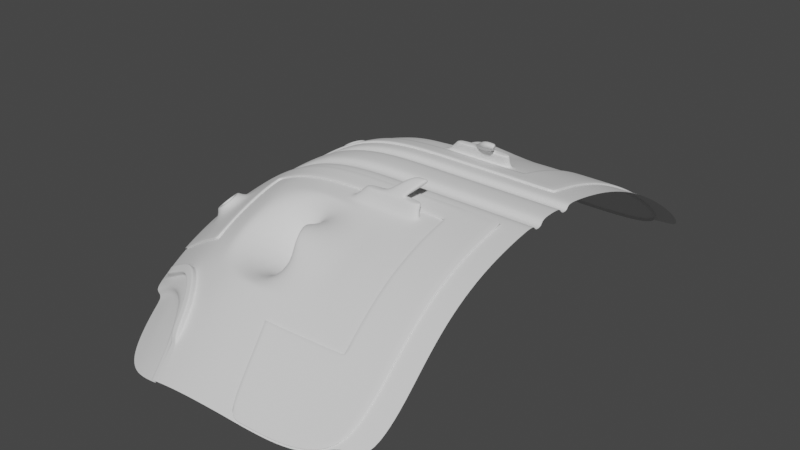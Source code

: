 # Source: SubD_Meshflow.blend  (saved by Blender 2.93.20; exported with 4.5.12 LTS)
import bpy
from mathutils import Matrix  # noqa: F401  (used for matrix-valued properties, if any)

bpy.ops.wm.read_factory_settings(use_empty=True)
scene = bpy.context.scene
scene.name = 'Scene'

# ---- collections
col_collection = bpy.data.collections.new('Collection'); scene.collection.children.link(col_collection)

# ---- world
world_world = bpy.data.worlds.new('World'); scene.world = world_world
world_world.use_nodes = True; world_world.node_tree.nodes.clear()
_N = world_world.node_tree.nodes; _L = world_world.node_tree.links
n0 = _N.new('ShaderNodeOutputWorld'); n0.name = 'World Output'; n0.location = (300, 300)
n1 = _N.new('ShaderNodeBackground'); n1.name = 'Background'; n1.location = (10, 300)
n1.inputs[0].default_value = (0.05088, 0.05088, 0.05088, 1.0)
_L.new(n1.outputs[0], n0.inputs[0])
n0.is_active_output = True
world_world.color = (0.05088, 0.05088, 0.05088)
world_world.use_sun_shadow = False
world_world.sun_shadow_jitter_overblur = 0.0

# ---- meshes
me_plane = bpy.data.meshes.new('Plane')
me_plane.from_pydata([(-0.7627, -1.268, -0.6492), (0.0749, -1.411, -0.1848), (2.189, -1.439, -0.09187), (1.279, -2.5, -0.9333), (-0.3272, -1.714, -0.5221), (2.171, -2.341, -0.7802), (-0.7627, 1.268, -0.6492), (1.067, 1.439, -0.09187), (0.0749, 1.411, -0.1848), (-0.9139, 0.0, -0.4639), (1.024, -3.26e-09, 0.2547), (0.01435, 6.519e-09, 0.1349), (2.189, 1.439, -0.09187), (2.146, 0.0, 0.2547), (1.279, 2.5, -0.9333), (0.2772, 2.478, -1.0), (2.171, 2.341, -0.7802), (-0.4896, 2.217, -1.136), (-0.8994, -0.3266, -0.4717), (-0.8627, -0.6493, -0.5001), (-0.8138, -0.9642, -0.5567), (-0.5609, -1.31, -0.5113), (-0.3561, -1.35, -0.3821), (-0.1452, -1.384, -0.2704), (1.03, -0.7003, 0.1736), (1.025, -0.382, 0.2314), (0.1784, -1.111, -0.02799), (0.271, -0.9447, 0.05221), (0.01732, -0.3728, 0.1142), (-0.2224, -4.657e-10, 0.02452), (-0.4551, 4.657e-09, -0.1196), (-0.6852, 2.561e-09, -0.2861), (0.7605, -1.024e-08, 0.2528), (0.5048, 1.863e-09, 0.2397), (0.2564, 4.657e-09, 0.2042), (2.164, -1.111, 0.05477), (2.151, -0.7552, 0.1636), (2.147, -0.382, 0.2314), (1.86, -3.725e-09, 0.2547), (1.576, -3.725e-09, 0.2547), (1.297, 2.794e-09, 0.2547), (1.339, -1.439, -0.09187), (1.619, -1.439, -0.09187), (1.902, -1.439, -0.09187), (0.5145, -2.49, -0.9614), (0.7604, -2.497, -0.9416), (1.015, -2.499, -0.9343), (1.548, -2.497, -0.9308), (1.801, -2.479, -0.9138), (2.016, -2.432, -0.8677), (2.239, -2.189, -0.6358), (2.249, -1.985, -0.4587), (2.224, -1.733, -0.2696), (1.106, -1.735, -0.2721), (1.157, -2.005, -0.4781), (1.216, -2.257, -0.7014), (0.2284, -1.48, -0.1883), (-0.5345, -1.699, -0.6243), (-0.548, -1.619, -0.5801), (0.2264, -2.198, -0.6661), (-0.8994, 0.3266, -0.4717), (-0.8627, 0.6493, -0.5001), (-0.8138, 0.9642, -0.5567), (0.3065, 1.427, -0.1311), (0.5495, 1.436, -0.1035), (0.8032, 1.439, -0.09332), (-0.5609, 1.31, -0.5113), (-0.3561, 1.35, -0.3821), (-0.1452, 1.384, -0.2704), (1.042, 1.111, 0.05477), (1.03, 0.7552, 0.1636), (1.025, 0.382, 0.2314), (0.04595, 1.086, -0.04714), (0.0273, 0.7375, 0.05302), (0.01732, 0.3728, 0.1142), (2.164, 1.111, 0.05477), (2.151, 0.7552, 0.1636), (2.147, 0.382, 0.2314), (1.339, 1.439, -0.09187), (1.619, 1.439, -0.09187), (1.902, 1.439, -0.09187), (0.5145, 2.49, -0.9614), (0.7604, 2.497, -0.9416), (1.015, 2.499, -0.9343), (1.548, 2.497, -0.9308), (1.801, 2.479, -0.9138), (2.016, 2.432, -0.8677), (2.239, 2.189, -0.6358), (2.249, 1.985, -0.4587), (2.224, 1.733, -0.2696), (1.106, 1.735, -0.2721), (1.157, 2.005, -0.4781), (1.216, 2.257, -0.7014), (0.115, 1.706, -0.3571), (0.1641, 1.977, -0.5564), (0.2191, 2.231, -0.7737), (-0.7156, 1.554, -0.779), (-0.6631, 1.815, -0.9228), (-0.5915, 2.039, -1.051), (0.04993, 2.456, -1.058), (-0.1595, 2.413, -1.117), (-0.3418, 2.337, -1.15), (-0.6054, -1.0, -0.4054), (-0.3944, -1.034, -0.2637), (-0.1782, -1.064, -0.1411), (-0.6453, -0.6755, -0.3359), (-0.4259, -0.7, -0.182), (-0.2024, -0.7213, -0.04896), (-0.6741, -0.3403, -0.2978), (-0.4473, -0.3531, -0.1348), (-0.2173, -0.3643, 0.006185), (0.265, -0.7477, 0.117), (0.5111, -0.753, 0.1498), (0.821, -0.7001, 0.1722), (0.2581, -0.3781, 0.182), (0.5058, -0.3809, 0.2167), (0.7612, -0.3819, 0.2296), (1.297, -0.382, 0.2314), (1.148, -1.025, 0.0762), (1.213, -1.206, 0.0003178), (1.577, -0.382, 0.2314), (1.525, -0.7003, 0.1736), (1.594, -1.111, 0.05477), (1.861, -0.382, 0.2314), (1.865, -0.7552, 0.1636), (1.878, -1.111, 0.05477), (1.94, -1.734, -0.2708), (1.657, -1.735, -0.2717), (1.105, -1.561, -0.1643), (1.977, -1.995, -0.468), (1.704, -2.002, -0.4749), (1.429, -2.005, -0.4777), (2.003, -2.223, -0.6689), (1.752, -2.246, -0.6913), (1.486, -2.255, -0.7001), (0.7535, -1.735, -0.2656), (0.5477, -1.716, -0.2712), (0.3633, -1.627, -0.2441), (0.8933, -2.005, -0.4793), (0.6396, -2.001, -0.4879), (0.3963, -1.993, -0.5111), (0.9523, -2.256, -0.7025), (0.6981, -2.254, -0.7104), (0.4536, -2.246, -0.7319), (-0.05653, -1.95, -0.628), (0.1488, -2.195, -0.6874), (0.1085, -2.004, -0.5256), (0.1826, -1.997, -0.495), (-0.6054, 1.0, -0.4054), (-0.6453, 0.6755, -0.3359), (-0.6741, 0.3403, -0.2978), (-0.3944, 1.034, -0.2637), (-0.4259, 0.7, -0.182), (-0.4473, 0.3531, -0.1348), (-0.1782, 1.064, -0.1411), (-0.2024, 0.7213, -0.04896), (-0.2173, 0.3643, 0.006185), (0.2801, 1.1, 0.01178), (0.265, 0.7477, 0.117), (0.2581, 0.3781, 0.182), (0.5244, 1.108, 0.04203), (0.5111, 0.753, 0.1498), (0.5058, 0.3809, 0.2167), (0.7786, 1.11, 0.05318), (0.7659, 0.7549, 0.1619), (0.7612, 0.3819, 0.2296), (1.297, 0.382, 0.2314), (1.577, 0.382, 0.2314), (1.861, 0.382, 0.2314), (1.302, 0.7552, 0.1636), (1.581, 0.7552, 0.1636), (1.865, 0.7552, 0.1636), (1.315, 1.111, 0.05477), (1.594, 1.111, 0.05477), (1.878, 1.111, 0.05477), (1.94, 1.734, -0.2708), (1.977, 1.995, -0.468), (2.003, 2.223, -0.6689), (1.657, 1.735, -0.2717), (1.704, 2.002, -0.4749), (1.752, 2.246, -0.6913), (1.378, 1.735, -0.272), (1.429, 2.005, -0.4777), (1.486, 2.255, -0.7001), (0.8423, 1.735, -0.2734), (0.8933, 2.005, -0.4793), (0.9523, 2.256, -0.7025), (0.5888, 1.732, -0.2827), (0.6396, 2.001, -0.4879), (0.6981, 2.254, -0.7104), (0.346, 1.723, -0.3079), (0.3963, 1.993, -0.5111), (0.4536, 2.246, -0.7319), (-0.4085, 2.11, -0.9861), (-0.4671, 1.866, -0.8185), (-0.5163, 1.6, -0.6543), (-0.2143, 2.167, -0.9143), (-0.2664, 1.913, -0.7186), (-0.3135, 1.642, -0.5372), (-0.004456, 2.207, -0.8387), (-0.05653, 1.95, -0.628), (-0.1041, 1.678, -0.4354), (0.1635, -1.299, -0.1125), (0.04595, -1.086, -0.04714), (0.0273, -0.7375, 0.05302), (0.1547, -1.627, -0.298), (0.4271, -0.8251, 0.1159), (0.623, -0.7706, 0.1534), (0.8288, -0.7895, 0.1591), (1.013, -0.879, 0.1319), (1.302, -0.7552, 0.1636), (1.315, -1.111, 0.05477), (1.198, -1.394, -0.08415), (1.378, -1.735, -0.272), (0.9493, -1.681, -0.2281), (0.8423, -1.735, -0.2734), (0.5888, -1.732, -0.2827), (0.346, -1.723, -0.3079), (0.6754, -1.215, -0.4158), (0.7014, -1.278, -0.3814), (0.7099, -1.285, -0.2628), (0.7168, -1.257, -0.1114), (0.7478, -1.284, -0.007872), (0.6743, -1.122, -0.007184), (0.6382, -1.033, -0.03667), (0.7433, -1.255, 0.02564), (0.7861, -1.378, -0.09076), (0.6296, -1.117, -0.382), (0.6448, -1.147, -0.2852), (0.6517, -1.119, -0.1338), (0.5994, -1.01, -0.2865), (0.6002, -0.9861, -0.2007), (0.6136, -0.9941, -0.113), (0.6407, -1.134, -0.4031), (0.7087, -1.174, 0.03832), (0.7881, -1.401, -0.1768), (0.7746, -1.393, -0.2645), (0.7474, -1.356, -0.3407), (0.6131, -1.062, -0.3577), (0.7121, -1.294, -0.394), (0.6713, -1.096, 0.01657), (0.77, -1.327, -0.01957), (0.68, -1.215, -0.4495), (0.6402, -1.122, -0.4349), (0.6091, -1.04, -0.3829), (0.7226, -1.305, -0.4244), (0.5916, -0.9806, -0.3014), (0.5902, -0.9537, -0.2028), (0.6051, -0.963, -0.1021), (0.6342, -1.007, -0.0147), (0.673, -1.08, 0.0462), (0.7155, -1.169, 0.07127), (0.7554, -1.262, 0.0567), (0.7864, -1.344, 0.004703), (0.804, -1.404, -0.07679), (0.8054, -1.431, -0.1754), (0.7904, -1.421, -0.2761), (0.7613, -1.377, -0.3635), (0.8541, -1.168, -0.2485), (0.8573, -1.155, -0.1789), (0.8242, -1.105, -0.2589), (0.8274, -1.092, -0.1892), (0.6784, -1.115, -0.1422), (0.7382, -1.242, -0.1217), (0.7318, -1.267, -0.2606), (0.6721, -1.141, -0.2812), (0.6247, -1.059, -0.1874), (0.6116, -1.027, -0.2017), (0.666, -1.194, -0.3468), (0.6699, -1.206, -0.3815), (0.7384, -1.27, -0.03839), (0.731, -1.268, -0.07323), (0.7035, -1.2, -0.0482), (0.7031, -1.185, -0.01547), (0.7448, -1.335, -0.2075), (0.7615, -1.364, -0.1953), (0.6299, -1.044, -0.1098), (0.6421, -1.079, -0.1141), (0.6385, -1.126, -0.3217), (0.6347, -1.121, -0.3586), (0.7431, -1.347, -0.2872), (0.7274, -1.315, -0.2808), (0.6709, -1.131, -0.06318), (0.6634, -1.102, -0.0416), (0.6986, -1.263, -0.3318), (0.7096, -1.289, -0.3554), (0.6233, -1.076, -0.2634), (0.6133, -1.055, -0.2928), (0.7462, -1.318, -0.1316), (0.7597, -1.336, -0.1042), (0.6569, -1.033, -0.113), (0.6691, -1.067, -0.1173), (0.698, -1.119, -0.06635), (0.6905, -1.09, -0.04478), (0.7305, -1.188, -0.05138), (0.7302, -1.173, -0.01865), (0.7701, -1.335, -0.2904), (0.7544, -1.303, -0.284), (0.7256, -1.252, -0.335), (0.7366, -1.277, -0.3586), (0.693, -1.182, -0.3499), (0.6969, -1.194, -0.3847), (0.6655, -1.114, -0.3249), (0.6617, -1.109, -0.3618), (0.6504, -1.065, -0.2666), (0.6403, -1.043, -0.296), (0.6517, -1.047, -0.1906), (0.6386, -1.015, -0.2049), (0.7654, -1.258, -0.04156), (0.7581, -1.256, -0.07641), (0.7732, -1.306, -0.1347), (0.7867, -1.324, -0.1074), (0.7719, -1.323, -0.2107), (0.7885, -1.352, -0.1985), (0.01544, -0.1363, 0.07267), (0.257, -0.1389, 0.1413), (0.2575, -0.2392, 0.1354), (1.025, -0.2411, 0.1853), (1.025, -0.1409, 0.1914), (2.146, -0.1409, 0.1914), (2.146, -0.2411, 0.1853), (1.86, -0.1409, 0.1914), (1.86, -0.2411, 0.1853), (1.576, -0.1409, 0.1914), (1.577, -0.2411, 0.1853), (1.297, -0.2411, 0.1853), (1.297, -0.1409, 0.1914), (-0.9044, -0.2135, -0.469), (-0.9089, -0.1131, -0.4666), (1.025, -0.1409, 0.2461), (1.025, -0.2411, 0.24), (0.01544, -0.1363, 0.1274), (0.01623, -0.2365, 0.1218), (2.146, -0.1409, 0.2461), (2.146, -0.2411, 0.24), (-0.2192, -0.2323, 0.01283), (-0.2206, -0.132, 0.01788), (-0.4501, -0.2267, -0.1294), (-0.4523, -0.1264, -0.125), (-0.678, -0.2203, -0.2937), (-0.6813, -0.12, -0.2902), (0.7609, -0.2411, 0.2381), (0.7608, -0.1408, 0.2443), (0.5054, -0.2406, 0.2252), (0.5052, -0.1403, 0.2313), (0.2575, -0.2392, 0.1901), (0.257, -0.1389, 0.196), (1.86, -0.2411, 0.24), (1.86, -0.1409, 0.2461), (1.577, -0.2411, 0.24), (1.576, -0.1409, 0.2461), (1.297, -0.1409, 0.2461), (1.297, -0.2411, 0.24), (0.01623, -0.2365, 0.0671), (0.5054, -0.2406, 0.1705), (0.5052, -0.1403, 0.1766), (0.7609, -0.2411, 0.1835), (0.7608, -0.1408, 0.1896), (-0.678, -0.2203, -0.3484), (-0.6813, -0.12, -0.3449), (-0.9089, -0.1131, -0.5213), (-0.9044, -0.2135, -0.5237), (-0.4501, -0.2267, -0.184), (-0.4523, -0.1264, -0.1797), (-0.2192, -0.2323, -0.04186), (-0.2206, -0.132, -0.03681), (1.3, -0.5686, 0.1975), (0.02231, -0.5552, 0.08361), (1.147, -2.499, -0.9338), (1.084, -2.257, -0.702), (-0.881, -0.4879, -0.4859), (1.76, -1.439, -0.09187), (1.723, -0.7552, 0.1636), (0.2615, -0.5629, 0.1495), (-0.6597, -0.5079, -0.3168), (1.027, -0.6235, 0.1875), (0.5084, -0.5669, 0.1833), (1.025, -2.005, -0.4787), (1.736, -1.111, 0.05477), (-0.4366, -0.5266, -0.1584), (1.411, -1.908, -0.4039), (0.8201, -0.6234, 0.1861), (1.686, -1.902, -0.3987), (-0.2099, -0.5428, -0.02139), (1.14, -1.914, -0.4088), (1.524, -0.6235, 0.1875), (1.798, -1.735, -0.2712), (1.817, -1.896, -0.3938), (1.726, -0.5742, 0.1965), (0.9905, -1.914, -0.4091), (2.416, -1.439, -0.09187), (2.398, -2.341, -0.7802), (2.416, 1.439, -0.09187), (2.373, 0.0, 0.2547), (2.398, 2.341, -0.7802), (2.391, -1.111, 0.05477), (2.379, -0.7552, 0.1636), (2.374, -0.382, 0.2314), (2.466, -2.189, -0.6358), (2.477, -1.985, -0.4587), (2.451, -1.733, -0.2696), (2.391, 1.111, 0.05477), (2.379, 0.7552, 0.1636), (2.374, 0.382, 0.2314), (2.466, 2.189, -0.6358), (2.477, 1.985, -0.4587), (2.451, 1.733, -0.2696), (2.373, -0.1409, 0.1914), (2.374, -0.2411, 0.1853), (2.373, -0.1409, 0.2461), (2.374, -0.2411, 0.24), (0.1319, -2.222, -0.799), (-0.2882, -1.787, -0.6346), (-0.6869, -1.697, -0.8575), (-0.4925, -1.729, -0.7339), (0.1684, -2.467, -1.028), (-0.6516, -1.646, -0.9162), (-0.6277, -1.764, -0.9814), (-0.5562, -1.988, -1.109), (-0.4542, -2.166, -1.195), (0.2037, -2.416, -1.087), (0.08528, -2.405, -1.117), (-0.1242, -2.362, -1.175), (-0.3065, -2.286, -1.209), (-0.3731, -2.058, -1.045), (-0.179, -2.116, -0.9729), (0.04356, -2.213, -0.9485), (-0.4318, -1.815, -0.8772), (-0.3387, -1.837, -0.8308), (-0.02118, -1.899, -0.6867), (0.1673, -2.17, -0.8577), (-0.2529, -1.736, -0.6932), (-0.4571, -1.678, -0.7926), (-0.07539, -1.973, -0.785), (1.03, -0.7552, 0.1636), (0.7659, -0.7549, 0.1619), (1.302, -0.7003, 0.1736), (1.581, -0.7552, 0.1636), (1.579, -0.5686, 0.1975), (0.7636, -0.5684, 0.1957), (1.027, -0.5686, 0.1975), (1.3, -0.6235, 0.1875), (1.347, -0.5887, 0.31), (1.349, -0.6667, 0.3096), (1.143, -0.6667, 0.3096), (1.141, -0.5887, 0.31), (0.949, -0.6667, 0.3083), (1.526, -0.6667, 0.3096), (1.526, -0.5887, 0.31), (0.948, -0.5888, 0.3086), (1.128, -0.5886, 0.2954), (0.9337, -0.5887, 0.294), (1.344, -0.6666, 0.295), (1.13, -0.6666, 0.295), (1.526, -0.6666, 0.295), (1.342, -0.5886, 0.2954), (0.9347, -0.6666, 0.2936), (1.526, -0.5886, 0.2954), (1.485, -0.4299, 0.416), (1.487, -0.4821, 0.4739), (1.335, -0.4821, 0.4739), (1.333, -0.4299, 0.416), (1.189, -0.5483, 0.337), (1.453, -0.4299, 0.416), (1.215, -0.5975, 0.3712), (1.455, -0.4821, 0.4739), (1.331, -0.6028, 0.3665), (1.324, -0.5513, 0.335), (1.365, -0.5679, 0.3239), (1.364, -0.6466, 0.3275), (1.211, -0.5303, 0.349), (1.234, -0.5793, 0.3874), (1.35, -0.5845, 0.3828), (1.345, -0.532, 0.3478), (0.3201, -2.48, -0.993), (0.2406, -2.474, -1.009), (0.2033, -1.965, -0.5371), (0.1292, -1.972, -0.5677), (0.1832, -2.227, -0.7841), (0.262, -2.234, -0.766), (-0.7072, -1.596, -0.802), (-0.7221, -1.515, -0.7613), (-0.7221, -1.515, -0.7613), (-0.7072, -1.596, -0.802), (-0.3065, -1.682, -0.5642), (-0.319, -1.604, -0.517), (-0.097, -1.719, -0.4641), (-0.0867, -1.644, -0.4055), (-0.3398, -1.636, -0.4749), (-0.1178, -1.751, -0.422), (-0.1075, -1.675, -0.3635), (-0.527, -1.569, -0.6255), (-0.3239, -1.611, -0.5073), (0.2572, -2.241, -0.7563), (0.1244, -1.98, -0.558), (-0.5136, -1.648, -0.6697), (-0.1018, -1.726, -0.4543), (-0.3113, -1.69, -0.5545), (0.1784, -2.235, -0.7744), (0.1985, -1.973, -0.5273), (-0.09151, -1.651, -0.3958), (0.2096, -2.197, -0.6707), (0.1656, -2.196, -0.6828), (-0.5375, -1.681, -0.6145), (-0.545, -1.637, -0.5899), (0.1245, -2.003, -0.519), (0.1666, -1.999, -0.5016), (-0.3371, -1.653, -0.4853), (-0.33, -1.697, -0.5118), (-0.1097, -1.692, -0.3761), (-0.1155, -1.734, -0.4093), (0.1999, -2.229, -0.7803), (0.2452, -2.233, -0.7699), (0.3032, -2.479, -0.9965), (0.2576, -2.476, -1.006), (-0.7188, -1.533, -0.7704), (-0.7106, -1.578, -0.7929), (-0.7106, -1.578, -0.7929), (-0.7188, -1.533, -0.7704), (-0.5166, -1.63, -0.6598), (-0.524, -1.586, -0.6354), (0.2403, -2.24, -0.7602), (0.1953, -2.236, -0.7705), (0.1576, -2.225, -0.7916), (0.2045, -2.471, -1.019), (0.06405, -2.021, -0.6421), (-0.03513, -1.398, -0.2276), (-0.104, 3.027e-09, 0.07973), (-0.03513, 1.398, -0.2276), (0.1635, 2.467, -1.029), (-0.06612, -1.075, -0.09411), (-0.08755, -0.7294, 0.002031), (-0.1, -0.3685, 0.0602), (-0.1, 0.3685, 0.0602), (-0.08755, 0.7294, 0.002031), (-0.06612, 1.075, -0.09411), (0.005475, 1.692, -0.3962), (0.05378, 1.963, -0.5922), (0.1073, 2.219, -0.8062), (-0.1015, -0.2344, 0.01262), (-0.1026, -0.1341, 0.01793), (-0.1026, -0.1341, 0.07262), (-0.1015, -0.2344, 0.06731), (-0.09378, -0.549, 0.03111), (0.03401, -1.635, -0.3518)], [], [(102, 103, 106, 105), (103, 104, 107, 106), (105, 106, 379, 374), (106, 107, 383, 379), (0, 21, 102, 20), (21, 22, 103, 102), (22, 23, 104, 103), (526, 1, 203, 530), (530, 203, 204, 531), (531, 204, 367, 543), (28, 114, 345, 332), (108, 109, 337, 339), (115, 116, 341, 343), (10, 329, 351, 40), (19, 105, 374, 370), (20, 102, 105, 19), (214, 128, 253, 254), (207, 206, 246, 247), (111, 112, 376, 373), (112, 435, 439, 376), (128, 212, 252, 253), (202, 56, 245, 242), (212, 119, 251, 252), (27, 26, 243, 244), (118, 209, 249, 250), (452, 454, 447, 443), (330, 25, 117, 352), (114, 115, 343, 345), (349, 120, 123, 347), (532, 28, 332, 542), (204, 111, 373, 367), (135, 214, 254, 255), (117, 366, 438, 120), (210, 211, 122, 437), (120, 438, 388, 123), (437, 122, 378, 372), (331, 346, 34, 11), (25, 440, 366, 117), (26, 202, 242, 243), (119, 118, 250, 251), (211, 41, 42, 122), (122, 42, 371, 378), (125, 43, 2, 35), (124, 125, 35, 36), (123, 124, 36, 37), (109, 110, 335, 337), (39, 350, 348, 38), (40, 351, 350, 39), (126, 386, 387, 129), (127, 213, 380, 382), (129, 130, 133, 132), (130, 131, 134, 133), (2, 43, 126, 52), (43, 371, 386, 126), (42, 41, 213, 127), (56, 137, 257, 245), (213, 53, 384, 380), (131, 54, 55, 134), (134, 55, 3, 47), (133, 134, 47, 48), (132, 133, 48, 49), (50, 132, 49, 5), (51, 129, 132, 50), (52, 126, 129, 51), (215, 216, 139, 138), (216, 217, 140, 139), (138, 139, 142, 141), (139, 140, 143, 142), (206, 27, 244, 246), (137, 136, 256, 257), (209, 208, 248, 249), (136, 135, 255, 256), (525, 523, 478, 477), (217, 205, 476, 140), (523, 524, 475, 478), (142, 143, 44, 45), (141, 142, 45, 46), (55, 369, 368, 3), (54, 377, 369, 55), (53, 215, 389, 384), (412, 414, 432, 431), (424, 425, 428, 427), (144, 412, 431, 429), (411, 144, 429, 430), (426, 430, 429, 433), (481, 482, 21, 0), (498, 522, 502, 145), (544, 205, 1, 526), (412, 144, 486, 484), (413, 414, 483, 480), (414, 413, 416, 432), (148, 149, 152, 151), (149, 150, 153, 152), (151, 152, 155, 154), (152, 153, 156, 155), (6, 62, 148, 66), (62, 61, 149, 148), (61, 60, 150, 149), (60, 9, 31, 150), (150, 31, 30, 153), (153, 30, 29, 156), (533, 527, 11, 74), (534, 533, 74, 73), (535, 534, 73, 72), (528, 535, 72, 8), (67, 151, 154, 68), (66, 148, 151, 67), (157, 158, 161, 160), (158, 159, 162, 161), (160, 161, 164, 163), (161, 162, 165, 164), (8, 72, 157, 63), (72, 73, 158, 157), (73, 74, 159, 158), (74, 11, 34, 159), (159, 34, 33, 162), (162, 33, 32, 165), (165, 32, 10, 71), (164, 165, 71, 70), (163, 164, 70, 69), (65, 163, 69, 7), (64, 160, 163, 65), (63, 157, 160, 64), (166, 167, 170, 169), (167, 168, 171, 170), (169, 170, 173, 172), (170, 171, 174, 173), (10, 40, 166, 71), (40, 39, 167, 166), (39, 38, 168, 167), (38, 13, 77, 168), (168, 77, 76, 171), (171, 76, 75, 174), (174, 75, 12, 80), (173, 174, 80, 79), (172, 173, 79, 78), (69, 172, 78, 7), (70, 169, 172, 69), (71, 166, 169, 70), (175, 176, 179, 178), (176, 177, 180, 179), (178, 179, 182, 181), (179, 180, 183, 182), (12, 89, 175, 80), (89, 88, 176, 175), (88, 87, 177, 176), (87, 16, 86, 177), (177, 86, 85, 180), (180, 85, 84, 183), (183, 84, 14, 92), (182, 183, 92, 91), (181, 182, 91, 90), (78, 181, 90, 7), (79, 178, 181, 78), (80, 175, 178, 79), (184, 185, 188, 187), (185, 186, 189, 188), (187, 188, 191, 190), (188, 189, 192, 191), (7, 90, 184, 65), (90, 91, 185, 184), (91, 92, 186, 185), (92, 14, 83, 186), (186, 83, 82, 189), (189, 82, 81, 192), (192, 81, 15, 95), (191, 192, 95, 94), (190, 191, 94, 93), (63, 190, 93, 8), (64, 187, 190, 63), (65, 184, 187, 64), (193, 194, 197, 196), (194, 195, 198, 197), (196, 197, 200, 199), (197, 198, 201, 200), (17, 98, 193, 101), (98, 97, 194, 193), (97, 96, 195, 194), (96, 6, 66, 195), (195, 66, 67, 198), (198, 67, 68, 201), (536, 528, 8, 93), (537, 536, 93, 94), (538, 537, 94, 95), (529, 538, 95, 15), (100, 196, 199, 99), (101, 193, 196, 100), (202, 26, 203, 1), (26, 27, 204, 203), (56, 202, 1, 205), (206, 207, 112, 111), (207, 208, 435, 112), (208, 209, 434, 435), (27, 206, 111, 204), (118, 119, 211, 210), (209, 118, 210, 434), (119, 212, 41, 211), (212, 128, 213, 41), (128, 214, 53, 213), (135, 136, 216, 215), (136, 137, 217, 216), (137, 56, 205, 217), (214, 135, 215, 53), (280, 285, 237, 236), (266, 286, 278, 228), (218, 219, 227, 233), (273, 270, 222, 223), (263, 262, 261, 259), (229, 272, 282, 277), (224, 283, 273, 223), (233, 227, 230, 238), (224, 223, 234, 240), (223, 222, 225, 234), (225, 222, 226, 241), (221, 271, 272, 229), (275, 280, 236, 235), (219, 269, 279, 227), (219, 218, 239, 237), (208, 207, 247, 248), (218, 233, 243, 242), (233, 238, 244, 243), (239, 218, 242, 245), (230, 231, 247, 246), (231, 232, 248, 247), (232, 224, 249, 248), (238, 230, 246, 244), (240, 234, 251, 250), (224, 240, 250, 249), (234, 225, 252, 251), (225, 241, 253, 252), (241, 226, 254, 253), (235, 236, 256, 255), (236, 237, 257, 256), (237, 239, 245, 257), (226, 235, 255, 254), (258, 259, 261, 260), (264, 263, 259, 258), (262, 265, 260, 261), (265, 264, 258, 260), (228, 220, 264, 265), (229, 228, 265, 262), (220, 221, 263, 264), (221, 229, 262, 263), (227, 279, 287, 230), (237, 285, 269, 219), (267, 276, 232, 231), (222, 270, 289, 226), (278, 268, 220, 228), (274, 288, 271, 221), (276, 283, 224, 232), (226, 289, 275, 235), (221, 220, 281, 274), (220, 268, 284, 281), (228, 229, 277, 266), (285, 280, 296, 299), (272, 271, 309, 294), (278, 286, 304, 302), (271, 288, 310, 309), (276, 267, 307, 290), (279, 269, 301, 303), (277, 282, 292, 291), (281, 284, 298, 297), (266, 277, 291, 306), (267, 287, 305, 307), (275, 289, 311, 313), (268, 278, 302, 300), (230, 287, 267, 231), (291, 292, 293, 290), (292, 294, 295, 293), (297, 298, 299, 296), (298, 300, 301, 299), (300, 302, 303, 301), (302, 304, 305, 303), (304, 306, 307, 305), (309, 310, 311, 308), (310, 312, 313, 311), (306, 291, 290, 307), (294, 309, 308, 295), (312, 297, 296, 313), (283, 276, 290, 293), (270, 273, 295, 308), (284, 268, 300, 298), (289, 270, 308, 311), (282, 272, 294, 292), (287, 279, 303, 305), (274, 281, 297, 312), (288, 274, 312, 310), (286, 266, 306, 304), (280, 275, 313, 296), (269, 285, 299, 301), (273, 283, 293, 295), (325, 324, 323, 326), (352, 117, 120, 349), (347, 123, 37, 334), (116, 25, 330, 341), (38, 348, 333, 13), (346, 344, 33, 34), (344, 342, 32, 33), (342, 329, 10, 32), (328, 340, 31, 9), (340, 338, 30, 31), (338, 336, 29, 30), (541, 331, 11, 527), (541, 336, 365, 540), (543, 367, 28, 532), (351, 329, 318, 326), (337, 335, 364, 362), (345, 343, 354, 316), (349, 347, 322, 324), (340, 328, 360, 359), (330, 352, 325, 317), (336, 338, 363, 365), (344, 346, 315, 355), (350, 351, 326, 323), (341, 330, 317, 356), (18, 108, 339, 327), (324, 322, 321, 323), (322, 320, 319, 321), (317, 325, 326, 318), (315, 314, 353, 316), (355, 315, 316, 354), (357, 355, 354, 356), (318, 357, 356, 317), (359, 360, 361, 358), (363, 359, 358, 362), (365, 363, 362, 364), (540, 365, 364, 539), (327, 339, 358, 361), (348, 350, 323, 321), (342, 344, 355, 357), (542, 332, 353, 539), (346, 331, 314, 315), (347, 334, 320, 322), (343, 341, 356, 354), (338, 340, 359, 363), (329, 342, 357, 318), (352, 349, 324, 325), (332, 345, 316, 353), (339, 337, 362, 358), (333, 348, 321, 319), (382, 387, 386, 127), (376, 439, 116, 115), (368, 369, 141, 46), (439, 440, 25, 116), (372, 378, 125, 124), (453, 452, 443, 444), (374, 379, 109, 108), (378, 371, 43, 125), (369, 377, 138, 141), (382, 380, 131, 130), (370, 374, 108, 18), (386, 371, 42, 127), (373, 376, 115, 114), (380, 384, 54, 131), (367, 373, 114, 28), (450, 451, 449, 445), (372, 388, 438, 437), (379, 383, 110, 109), (384, 389, 377, 54), (389, 215, 138, 377), (129, 387, 382, 130), (123, 388, 372, 124), (2, 52, 400, 390), (12, 75, 401, 392), (36, 35, 395, 396), (75, 76, 402, 401), (37, 36, 396, 397), (16, 87, 404, 394), (320, 334, 410, 408), (76, 77, 403, 402), (87, 88, 405, 404), (333, 319, 407, 409), (13, 333, 409, 393), (77, 13, 393, 403), (88, 89, 406, 405), (89, 12, 392, 406), (50, 5, 391, 398), (334, 37, 397, 410), (51, 50, 398, 399), (52, 51, 399, 400), (35, 2, 390, 395), (319, 320, 408, 407), (485, 487, 23, 22), (487, 476, 205, 544), (414, 412, 484, 483), (144, 525, 477, 486), (482, 485, 22, 21), (427, 428, 431, 432), (419, 423, 424, 418), (423, 422, 425, 424), (422, 421, 426, 425), (421, 420, 430, 426), (417, 427, 432, 416), (418, 424, 427, 417), (433, 429, 431, 428), (415, 411, 430, 420), (425, 426, 433, 428), (24, 113, 435, 434), (121, 436, 210, 437), (385, 121, 437, 438), (436, 24, 434, 210), (113, 381, 439, 435), (381, 375, 440, 439), (375, 441, 366, 440), (441, 385, 438, 366), (446, 444, 445, 449), (469, 468, 458, 459), (448, 442, 443, 447), (455, 450, 445, 442), (451, 456, 446, 449), (454, 457, 448, 447), (456, 453, 444, 446), (457, 455, 442, 448), (385, 441, 455, 457), (113, 24, 453, 456), (121, 385, 457, 454), (381, 113, 456, 451), (441, 375, 450, 455), (375, 381, 451, 450), (24, 436, 452, 453), (436, 121, 454, 452), (458, 463, 465, 459), (444, 443, 466, 464), (445, 444, 464, 462), (468, 473, 463, 458), (465, 463, 461, 460), (471, 472, 465, 460), (470, 471, 460, 461), (473, 467, 462, 470), (472, 469, 459, 465), (467, 442, 445, 462), (466, 443, 469, 472), (463, 473, 470, 461), (462, 464, 471, 470), (464, 466, 472, 471), (442, 467, 473, 468), (443, 442, 468, 469), (140, 476, 479, 143), (146, 145, 502, 505), (480, 483, 516, 517), (495, 497, 4, 57), (494, 498, 145, 146), (482, 515, 520, 491), (499, 500, 490, 147), (143, 479, 474, 44), (489, 146, 505, 510), (4, 489, 510, 508), (507, 509, 490, 488), (500, 492, 488, 490), (493, 499, 147, 59), (492, 491, 58, 488), (496, 494, 146, 489), (504, 507, 488, 58), (497, 496, 489, 4), (484, 486, 496, 497), (518, 515, 482, 481), (486, 477, 494, 496), (485, 482, 491, 492), (479, 476, 499, 493), (487, 485, 492, 500), (476, 487, 500, 499), (477, 478, 498, 494), (483, 484, 497, 495), (478, 475, 514, 511), (512, 513, 474, 479), (519, 495, 57, 503), (509, 506, 147, 490), (512, 479, 493, 521), (491, 520, 504, 58), (516, 483, 495, 519), (478, 511, 522, 498), (57, 4, 508, 503), (506, 501, 59, 147), (512, 521, 522, 511), (516, 519, 520, 515), (519, 503, 504, 520), (506, 509, 510, 505), (509, 507, 508, 510), (507, 504, 503, 508), (515, 518, 517, 516), (513, 512, 511, 514), (521, 501, 502, 522), (501, 506, 505, 502), (521, 493, 59, 501), (411, 415, 524, 523), (144, 411, 523, 525), (335, 542, 539, 364), (314, 540, 539, 353), (383, 543, 532, 110), (331, 541, 540, 314), (336, 541, 527, 29), (99, 199, 538, 529), (199, 200, 537, 538), (200, 201, 536, 537), (201, 68, 528, 536), (68, 154, 535, 528), (154, 155, 534, 535), (155, 156, 533, 534), (156, 29, 527, 533), (487, 544, 526, 23), (110, 532, 542, 335), (107, 531, 543, 383), (104, 530, 531, 107), (23, 526, 530, 104)])
_uv = me_plane.uv_layers.new(name='UVMap')
_uv.uv.foreach_set('vector', [0.179, 0.1437, 0.2847, 0.1552, 0.2753, 0.2587, 0.1628, 0.255, 0.2847, 0.1552, 0.3954, 0.1595, 0.3902, 0.2602, 0.2753, 0.2587, 0.1628, 0.255, 0.2753, 0.2587, 0.2693, 0.3174, 0.1535, 0.3153, 0.2753, 0.2587, 0.3902, 0.2602, 0.3866, 0.3182, 0.2693, 0.3174, 0.103, 0.0, 0.187, 0.05816, 0.179, 0.1437, 0.07723, 0.125, 0.187, 0.05816, 0.2886, 0.07639, 0.2847, 0.1552, 0.179, 0.1437, 0.2886, 0.07639, 0.3973, 0.08247, 0.3954, 0.1595, 0.2847, 0.1552, 0.4544, 0.0829, 0.5114, 0.08333, 0.5105, 0.1602, 0.4529, 0.1598, 0.4529, 0.1598, 0.5105, 0.1602, 0.5079, 0.2604, 0.449, 0.2603, 0.449, 0.2603, 0.5079, 0.2604, 0.506, 0.3184, 0.4463, 0.3183, 0.5042, 0.3763, 0.6261, 0.3763, 0.6257, 0.4218, 0.5027, 0.4215, 0.1442, 0.3756, 0.2632, 0.3761, 0.2585, 0.4204, 0.1375, 0.4195, 0.7455, 0.3763, 0.8564, 0.3754, 0.8632, 0.4213, 0.7472, 0.4219, 1.0, 0.5, 0.9785, 0.4505, 0.9896, 0.3682, 0.9948, 0.3852, 0.05149, 0.25, 0.1628, 0.255, 0.1535, 0.3153, 0.03861, 0.3125, 0.07723, 0.125, 0.179, 0.1437, 0.1628, 0.255, 0.05149, 0.25, 0.9219, 0.05506, 0.9398, 0.05472, 0.9398, 0.05472, 0.9219, 0.05506, 0.7405, 0.2217, 0.6266, 0.2214, 0.6266, 0.2214, 0.7405, 0.2217, 0.6272, 0.2604, 0.7423, 0.2604, 0.7439, 0.3184, 0.6267, 0.3184, 0.7423, 0.2604, 0.845, 0.26, 0.8507, 0.3177, 0.7439, 0.3184, 0.9398, 0.05472, 0.9394, 0.08114, 0.9394, 0.08114, 0.9398, 0.05472, 0.5819, 0.08449, 0.5819, 0.05516, 0.5819, 0.05516, 0.5819, 0.08449, 0.9394, 0.08114, 0.9402, 0.1575, 0.9402, 0.1575, 0.9394, 0.08114, 0.5784, 0.2212, 0.5802, 0.1617, 0.5802, 0.1617, 0.5784, 0.2212, 0.9435, 0.2172, 0.9204, 0.2196, 0.9204, 0.2196, 0.9435, 0.2172, 0.9716, 0.2633, 0.9878, 0.2581, 0.9878, 0.2581, 0.9716, 0.2633, 0.9632, 0.4153, 0.9417, 0.3659, 0.9808, 0.3392, 0.986, 0.3562, 0.6261, 0.3763, 0.7455, 0.3763, 0.7472, 0.4219, 0.6257, 0.4218, 0.9961, 0.3388, 0.9948, 0.3257, 0.9993, 0.3395, 0.9995, 0.3564, 0.4436, 0.3763, 0.5042, 0.3763, 0.5027, 0.4215, 0.4414, 0.4213, 0.5079, 0.2604, 0.6272, 0.2604, 0.6267, 0.3184, 0.506, 0.3184, 0.8449, 0.05506, 0.9219, 0.05506, 0.9219, 0.05506, 0.8449, 0.05506, 0.9808, 0.3392, 0.9753, 0.2947, 0.9931, 0.2853, 0.9948, 0.3257, 0.9698, 0.2502, 0.9655, 0.1583, 0.9898, 0.1534, 0.9913, 0.2448, 0.9948, 0.3257, 0.9931, 0.2853, 0.9962, 0.2877, 0.9993, 0.3395, 0.9913, 0.2448, 0.9898, 0.1534, 0.9943, 0.148, 0.9951, 0.2451, 0.5015, 0.4548, 0.6254, 0.4546, 0.625, 0.5, 0.5, 0.5, 0.9417, 0.3659, 0.9327, 0.3114, 0.9753, 0.2947, 0.9808, 0.3392, 0.5802, 0.1617, 0.5819, 0.08449, 0.5819, 0.08449, 0.5802, 0.1617, 0.9402, 0.1575, 0.9435, 0.2172, 0.9435, 0.2172, 0.9402, 0.1575, 0.9655, 0.1583, 0.9648, 0.08247, 0.9896, 0.07639, 0.9898, 0.1534, 0.9898, 0.1534, 0.9896, 0.07639, 0.9941, 0.06727, 0.9943, 0.148, 0.9987, 0.1425, 0.9987, 0.05816, 1.0, 0.0, 1.0, 0.125, 0.9989, 0.2454, 0.9987, 0.1425, 1.0, 0.125, 1.0, 0.25, 0.9993, 0.3395, 0.9989, 0.2454, 1.0, 0.25, 1.0, 0.375, 0.2632, 0.3761, 0.3831, 0.3763, 0.3802, 0.4211, 0.2585, 0.4204, 0.9983, 0.3611, 0.997, 0.3481, 0.9996, 0.3685, 0.9998, 0.3854, 0.9948, 0.3852, 0.9896, 0.3682, 0.997, 0.3481, 0.9983, 0.3611, 0.9987, 0.01869, 0.9943, 0.02443, 0.9946, 0.01377, 0.9989, 0.004991, 0.9898, 0.03016, 0.9655, 0.03453, 0.9683, 0.01893, 0.9908, 0.01673, 0.9989, 0.004991, 0.9913, 0.008681, 0.995, 0.001085, 0.9994, 0.0006239, 0.9913, 0.008681, 0.9698, 0.0102, 0.9813, 0.001275, 0.995, 0.001085, 1.0, 0.0, 0.9987, 0.05816, 0.9987, 0.01869, 1.0, 0.0, 0.9987, 0.05816, 0.9941, 0.06727, 0.9943, 0.02443, 0.9987, 0.01869, 0.9896, 0.07639, 0.9648, 0.08247, 0.9655, 0.03453, 0.9898, 0.03016, 0.5819, 0.05516, 0.6339, 0.05509, 0.6339, 0.05509, 0.5819, 0.05516, 0.9655, 0.03453, 0.9175, 0.03516, 0.9216, 0.01874, 0.9683, 0.01893, 0.9698, 0.0102, 0.9236, 0.01042, 0.9418, 0.001302, 0.9813, 0.001275, 0.9813, 0.001275, 0.9418, 0.001302, 1.0, 0.0, 1.0, 0.0, 0.995, 0.001085, 0.9813, 0.001275, 1.0, 0.0, 1.0, 0.0, 0.9994, 0.0006239, 0.995, 0.001085, 1.0, 0.0, 1.0, 0.0, 1.0, 0.0, 0.9994, 0.0006239, 1.0, 0.0, 1.0, 0.0, 1.0, 0.0, 0.9989, 0.004991, 0.9994, 0.0006239, 1.0, 0.0, 1.0, 0.0, 0.9987, 0.01869, 0.9989, 0.004991, 1.0, 0.0, 0.8406, 0.03516, 0.7411, 0.03516, 0.7423, 0.01042, 0.845, 0.01042, 0.7411, 0.03516, 0.6281, 0.03516, 0.6272, 0.01042, 0.7423, 0.01042, 0.845, 0.01042, 0.7423, 0.01042, 0.7455, 0.001302, 0.8564, 0.001302, 0.7423, 0.01042, 0.6272, 0.01042, 0.6261, 0.001302, 0.7455, 0.001302, 0.6266, 0.2214, 0.5784, 0.2212, 0.5784, 0.2212, 0.6266, 0.2214, 0.6339, 0.05509, 0.7475, 0.05505, 0.7475, 0.05505, 0.6339, 0.05509, 0.9204, 0.2196, 0.842, 0.2215, 0.842, 0.2215, 0.9204, 0.2196, 0.7475, 0.05505, 0.8449, 0.05506, 0.8449, 0.05506, 0.7475, 0.05505, 0.4468, 0.008236, 0.4709, 0.001295, 0.4847, 0.001298, 0.4893, 0.01038, 0.6281, 0.03516, 0.5355, 0.04216, 0.5296, 0.01175, 0.6272, 0.01042, 0.4709, 0.001295, 0.46, 0.0, 0.4799, 0.0, 0.4847, 0.001298, 0.7455, 0.001302, 0.6261, 0.001302, 0.625, 0.0, 0.75, 0.0, 0.8564, 0.001302, 0.7455, 0.001302, 0.75, 0.0, 0.875, 0.0, 0.9418, 0.001302, 0.8991, 0.001302, 0.9375, 0.0, 1.0, 0.0, 0.9236, 0.01042, 0.8843, 0.01042, 0.8991, 0.001302, 0.9418, 0.001302, 0.9175, 0.03516, 0.8406, 0.03516, 0.8773, 0.01879, 0.9216, 0.01874, 0.2797, 0.01863, 0.1711, 0.01205, 0.1711, 0.01205, 0.2797, 0.01863, 0.1442, 0.0006239, 0.2632, 0.001085, 0.2149, 0.006701, 0.1628, 0.004991, 0.3902, 0.0102, 0.2797, 0.01863, 0.2797, 0.01863, 0.3902, 0.0102, 0.457, 0.001292, 0.3902, 0.0102, 0.3902, 0.0102, 0.457, 0.001292, 0.3812, 0.000978, 0.457, 0.001292, 0.3902, 0.0102, 0.3466, 0.007069, 0.08075, 0.0, 0.113, 0.007883, 0.187, 0.05816, 0.103, 0.0, 0.4847, 0.001298, 0.4937, 0.001299, 0.4949, 0.003623, 0.4859, 0.003593, 0.4715, 0.04146, 0.5355, 0.04216, 0.5114, 0.08333, 0.4544, 0.0829, 0.2797, 0.01863, 0.3902, 0.0102, 0.3946, 0.03091, 0.2833, 0.02697, 0.06316, 0.0, 0.1711, 0.01205, 0.07211, 0.001954, 0.07311, 0.0, 0.1711, 0.01205, 0.06316, 0.0, 0.06316, 0.0, 0.1711, 0.01205, 0.183, 0.125, 0.1637, 0.25, 0.2765, 0.25, 0.2891, 0.125, 0.1637, 0.25, 0.1444, 0.375, 0.2634, 0.375, 0.2765, 0.25, 0.2891, 0.125, 0.2765, 0.25, 0.3905, 0.25, 0.3963, 0.125, 0.2765, 0.25, 0.2634, 0.375, 0.3831, 0.375, 0.3905, 0.25, 0.103, 0.0, 0.07723, 0.125, 0.183, 0.125, 0.2022, 0.0, 0.07723, 0.125, 0.05149, 0.25, 0.1637, 0.25, 0.183, 0.125, 0.05149, 0.25, 0.02574, 0.375, 0.1444, 0.375, 0.1637, 0.25, 0.02574, 0.375, 0.0, 0.5, 0.125, 0.5, 0.1444, 0.375, 0.1444, 0.375, 0.125, 0.5, 0.25, 0.5, 0.2634, 0.375, 0.2634, 0.375, 0.25, 0.5, 0.375, 0.5, 0.3831, 0.375, 0.4436, 0.375, 0.4375, 0.5, 0.5, 0.5, 0.5041, 0.375, 0.4488, 0.25, 0.4436, 0.375, 0.5041, 0.375, 0.5072, 0.25, 0.452, 0.125, 0.4488, 0.25, 0.5072, 0.25, 0.5077, 0.125, 0.4504, 0.0, 0.452, 0.125, 0.5077, 0.125, 0.5, 0.0, 0.3015, 0.0, 0.2891, 0.125, 0.3963, 0.125, 0.4007, 0.0, 0.2022, 0.0, 0.183, 0.125, 0.2891, 0.125, 0.3015, 0.0, 0.627, 0.125, 0.6276, 0.25, 0.7507, 0.25, 0.7505, 0.125, 0.6276, 0.25, 0.6267, 0.375, 0.7505, 0.375, 0.7507, 0.25, 0.7505, 0.125, 0.7507, 0.25, 0.8751, 0.25, 0.8751, 0.125, 0.7507, 0.25, 0.7505, 0.375, 0.8751, 0.375, 0.8751, 0.25, 0.5, 0.0, 0.5077, 0.125, 0.627, 0.125, 0.625, 0.0, 0.5077, 0.125, 0.5072, 0.25, 0.6276, 0.25, 0.627, 0.125, 0.5072, 0.25, 0.5041, 0.375, 0.6267, 0.375, 0.6276, 0.25, 0.5041, 0.375, 0.5, 0.5, 0.625, 0.5, 0.6267, 0.375, 0.6267, 0.375, 0.625, 0.5, 0.75, 0.5, 0.7505, 0.375, 0.7505, 0.375, 0.75, 0.5, 0.875, 0.5, 0.8751, 0.375, 0.8751, 0.375, 0.875, 0.5, 1.0, 0.5, 1.0, 0.375, 0.8751, 0.25, 0.8751, 0.375, 1.0, 0.375, 1.0, 0.25, 0.8751, 0.125, 0.8751, 0.25, 1.0, 0.25, 1.0, 0.125, 0.875, 0.0, 0.8751, 0.125, 1.0, 0.125, 1.0, 0.0, 0.75, 0.0, 0.7505, 0.125, 0.8751, 0.125, 0.875, 0.0, 0.625, 0.0, 0.627, 0.125, 0.7505, 0.125, 0.75, 0.0, 0.9995, 0.3395, 0.9998, 0.3255, 1.0, 0.2431, 1.0, 0.2452, 0.9998, 0.3255, 1.0, 0.3395, 1.0, 0.2452, 1.0, 0.2431, 1.0, 0.2452, 1.0, 0.2431, 0.9998, 0.1484, 0.9995, 0.1419, 1.0, 0.2431, 1.0, 0.2452, 1.0, 0.1419, 0.9998, 0.1484, 1.0, 0.5, 0.9948, 0.3852, 0.9995, 0.3395, 1.0, 0.375, 0.9948, 0.3852, 0.9983, 0.3611, 0.9998, 0.3255, 0.9995, 0.3395, 0.9983, 0.3611, 0.9998, 0.3854, 1.0, 0.3395, 0.9998, 0.3255, 0.9998, 0.3854, 1.0, 0.5, 1.0, 0.375, 1.0, 0.3395, 1.0, 0.3395, 1.0, 0.375, 1.0, 0.25, 1.0, 0.2452, 1.0, 0.2452, 1.0, 0.25, 1.0, 0.125, 1.0, 0.1419, 1.0, 0.1419, 1.0, 0.125, 1.0, 0.0, 0.9998, 0.05729, 0.9998, 0.1484, 1.0, 0.1419, 0.9998, 0.05729, 0.9983, 0.06944, 0.9995, 0.1419, 0.9998, 0.1484, 0.9983, 0.06944, 0.9948, 0.0574, 1.0, 0.125, 0.9995, 0.1419, 0.9948, 0.0574, 1.0, 0.0, 1.0, 0.25, 1.0, 0.2452, 0.9995, 0.1419, 1.0, 0.125, 1.0, 0.375, 0.9995, 0.3395, 1.0, 0.2452, 1.0, 0.25, 0.9994, 0.01807, 0.9991, 0.004774, 0.9931, 0.006944, 0.995, 0.02517, 0.9991, 0.004774, 0.9994, 0.0005968, 0.9952, 0.0008681, 0.9931, 0.006944, 0.995, 0.02517, 0.9931, 0.006944, 0.9748, 0.004991, 0.9815, 0.01853, 0.9931, 0.006944, 0.9952, 0.0008681, 0.9819, 0.0006239, 0.9748, 0.004991, 1.0, 0.0, 1.0, 0.0, 0.9994, 0.01807, 0.9998, 0.05729, 1.0, 0.0, 1.0, 0.0, 0.9991, 0.004774, 0.9994, 0.01807, 1.0, 0.0, 1.0, 0.0, 0.9994, 0.0005968, 0.9991, 0.004774, 1.0, 0.0, 1.0, 0.0, 1.0, 0.0, 0.9994, 0.0005968, 0.9994, 0.0005968, 1.0, 0.0, 1.0, 0.0, 0.9952, 0.0008681, 0.9952, 0.0008681, 1.0, 0.0, 1.0, 0.0, 0.9819, 0.0006239, 0.9819, 0.0006239, 1.0, 0.0, 1.0, 0.0, 0.9427, 0.000217, 0.9748, 0.004991, 0.9819, 0.0006239, 0.9427, 0.000217, 0.9306, 0.001736, 0.9815, 0.01853, 0.9748, 0.004991, 0.9306, 0.001736, 0.9426, 0.005208, 0.9948, 0.0574, 0.9815, 0.01853, 0.9426, 0.005208, 1.0, 0.0, 0.9983, 0.06944, 0.995, 0.02517, 0.9815, 0.01853, 0.9948, 0.0574, 0.9998, 0.05729, 0.9994, 0.01807, 0.995, 0.02517, 0.9983, 0.06944, 0.857, 0.0004612, 0.8499, 0.000217, 0.7438, 0.0, 0.7457, 0.0, 0.8499, 0.000217, 0.857, 2.713e-05, 0.7457, 0.0, 0.7438, 0.0, 0.7457, 0.0, 0.7438, 0.0, 0.6267, 0.0, 0.6264, 0.0, 0.7438, 0.0, 0.7457, 0.0, 0.6261, 0.0, 0.6267, 0.0, 1.0, 0.0, 0.9426, 0.005208, 0.857, 0.0004612, 0.875, 0.0, 0.9426, 0.005208, 0.9306, 0.001736, 0.8499, 0.000217, 0.857, 0.0004612, 0.9306, 0.001736, 0.9427, 0.000217, 0.857, 2.713e-05, 0.8499, 0.000217, 0.9427, 0.000217, 1.0, 0.0, 0.875, 0.0, 0.857, 2.713e-05, 0.857, 2.713e-05, 0.875, 0.0, 0.75, 0.0, 0.7457, 0.0, 0.7457, 0.0, 0.75, 0.0, 0.625, 0.0, 0.6261, 0.0, 0.6261, 0.0, 0.625, 0.0, 0.5, 0.0, 0.5041, 0.0, 0.6267, 0.0, 0.6261, 0.0, 0.5041, 0.0, 0.5072, 0.0, 0.6264, 0.0, 0.6267, 0.0, 0.5072, 0.0, 0.5077, 0.0, 0.625, 0.0, 0.6264, 0.0, 0.5077, 0.0, 0.5, 0.0, 0.75, 0.0, 0.7457, 0.0, 0.6264, 0.0, 0.625, 0.0, 0.875, 0.0, 0.857, 0.0004612, 0.7457, 0.0, 0.75, 0.0, 0.1444, 0.0, 0.1637, 0.0, 0.2765, 0.0, 0.2634, 0.0, 0.1637, 0.0, 0.183, 0.0, 0.2891, 0.0, 0.2765, 0.0, 0.2634, 0.0, 0.2765, 0.0, 0.3905, 0.0, 0.3831, 0.0, 0.2765, 0.0, 0.2891, 0.0, 0.3963, 0.0, 0.3905, 0.0, 0.0, 0.0, 0.02574, 0.0, 0.1444, 0.0, 0.125, 0.0, 0.02574, 0.0, 0.05149, 0.0, 0.1637, 0.0, 0.1444, 0.0, 0.05149, 0.0, 0.07723, 0.0, 0.183, 0.0, 0.1637, 0.0, 0.07723, 0.0, 0.103, 0.0, 0.2022, 0.0, 0.183, 0.0, 0.183, 0.0, 0.2022, 0.0, 0.3015, 0.0, 0.2891, 0.0, 0.2891, 0.0, 0.3015, 0.0, 0.4007, 0.0, 0.3963, 0.0, 0.452, 0.0, 0.4504, 0.0, 0.5, 0.0, 0.5077, 0.0, 0.4488, 0.0, 0.452, 0.0, 0.5077, 0.0, 0.5072, 0.0, 0.4436, 0.0, 0.4488, 0.0, 0.5072, 0.0, 0.5041, 0.0, 0.4375, 0.0, 0.4436, 0.0, 0.5041, 0.0, 0.5, 0.0, 0.25, 0.0, 0.2634, 0.0, 0.3831, 0.0, 0.375, 0.0, 0.125, 0.0, 0.1444, 0.0, 0.2634, 0.0, 0.25, 0.0, 0.5819, 0.08449, 0.5802, 0.1617, 0.5105, 0.1602, 0.5114, 0.08333, 0.5802, 0.1617, 0.5784, 0.2212, 0.5079, 0.2604, 0.5105, 0.1602, 0.5819, 0.05516, 0.5819, 0.08449, 0.5114, 0.08333, 0.5355, 0.04216, 0.6266, 0.2214, 0.7405, 0.2217, 0.7423, 0.2604, 0.6272, 0.2604, 0.7405, 0.2217, 0.842, 0.2215, 0.845, 0.26, 0.7423, 0.2604, 0.842, 0.2215, 0.9204, 0.2196, 0.9236, 0.2569, 0.845, 0.26, 0.5784, 0.2212, 0.6266, 0.2214, 0.6272, 0.2604, 0.5079, 0.2604, 0.9435, 0.2172, 0.9402, 0.1575, 0.9655, 0.1583, 0.9698, 0.2502, 0.9204, 0.2196, 0.9435, 0.2172, 0.9698, 0.2502, 0.9236, 0.2569, 0.9402, 0.1575, 0.9394, 0.08114, 0.9648, 0.08247, 0.9655, 0.1583, 0.9394, 0.08114, 0.9398, 0.05472, 0.9655, 0.03453, 0.9648, 0.08247, 0.9398, 0.05472, 0.9219, 0.05506, 0.9175, 0.03516, 0.9655, 0.03453, 0.8449, 0.05506, 0.7475, 0.05505, 0.7411, 0.03516, 0.8406, 0.03516, 0.7475, 0.05505, 0.6339, 0.05509, 0.6281, 0.03516, 0.7411, 0.03516, 0.6339, 0.05509, 0.5819, 0.05516, 0.5355, 0.04216, 0.6281, 0.03516, 0.9219, 0.05506, 0.8449, 0.05506, 0.8406, 0.03516, 0.9175, 0.03516, 0.7494, 0.07078, 0.6612, 0.0778, 0.6583, 0.07166, 0.7558, 0.06129, 0.747, 0.1855, 0.7036, 0.1783, 0.7022, 0.1602, 0.7411, 0.1602, 0.6119, 0.09667, 0.6285, 0.08333, 0.6281, 0.1602, 0.6187, 0.1492, 0.9038, 0.1192, 0.8899, 0.08333, 0.9167, 0.08333, 0.9175, 0.1597, 0.84, 0.08333, 0.8406, 0.1601, 0.8406, 0.1601, 0.84, 0.08333, 0.8406, 0.1601, 0.8756, 0.1599, 0.8714, 0.1723, 0.8399, 0.1775, 0.91, 0.1926, 0.8822, 0.1815, 0.8889, 0.1491, 0.9175, 0.1597, 0.6187, 0.1492, 0.6281, 0.1602, 0.6607, 0.1916, 0.6191, 0.1887, 0.91, 0.1926, 0.9175, 0.1597, 0.9308, 0.1447, 0.9284, 0.1866, 0.9175, 0.1597, 0.9167, 0.08333, 0.9237, 0.08904, 0.9308, 0.1447, 0.9237, 0.08904, 0.9167, 0.08333, 0.8986, 0.06227, 0.924, 0.06987, 0.84, 0.08333, 0.861, 0.08333, 0.8756, 0.1599, 0.8406, 0.1601, 0.8379, 0.06899, 0.7494, 0.07078, 0.7558, 0.06129, 0.8367, 0.06109, 0.6285, 0.08333, 0.6248, 0.1288, 0.6562, 0.1602, 0.6281, 0.1602, 0.6285, 0.08333, 0.6119, 0.09667, 0.6151, 0.07304, 0.6583, 0.07166, 0.842, 0.2215, 0.7405, 0.2217, 0.7405, 0.2217, 0.842, 0.2215, 0.6119, 0.09667, 0.6187, 0.1492, 0.5802, 0.1617, 0.5819, 0.08449, 0.6187, 0.1492, 0.6191, 0.1887, 0.5784, 0.2212, 0.5802, 0.1617, 0.6151, 0.07304, 0.6119, 0.09667, 0.5819, 0.08449, 0.5819, 0.05516, 0.6607, 0.1916, 0.7527, 0.21, 0.7405, 0.2217, 0.6266, 0.2214, 0.7527, 0.21, 0.8386, 0.209, 0.842, 0.2215, 0.7405, 0.2217, 0.8386, 0.209, 0.91, 0.1926, 0.9204, 0.2196, 0.842, 0.2215, 0.6191, 0.1887, 0.6607, 0.1916, 0.6266, 0.2214, 0.5784, 0.2212, 0.9284, 0.1866, 0.9308, 0.1447, 0.9402, 0.1575, 0.9435, 0.2172, 0.91, 0.1926, 0.9284, 0.1866, 0.9435, 0.2172, 0.9204, 0.2196, 0.9308, 0.1447, 0.9237, 0.08904, 0.9394, 0.08114, 0.9402, 0.1575, 0.9237, 0.08904, 0.924, 0.06987, 0.9398, 0.05472, 0.9394, 0.08114, 0.924, 0.06987, 0.8986, 0.06227, 0.9219, 0.05506, 0.9398, 0.05472, 0.8367, 0.06109, 0.7558, 0.06129, 0.7475, 0.05505, 0.8449, 0.05506, 0.7558, 0.06129, 0.6583, 0.07166, 0.6339, 0.05509, 0.7475, 0.05505, 0.6583, 0.07166, 0.6151, 0.07304, 0.5819, 0.05516, 0.6339, 0.05509, 0.8986, 0.06227, 0.8367, 0.06109, 0.8449, 0.05506, 0.9219, 0.05506, 0.741, 0.08333, 0.84, 0.08333, 0.8406, 0.1601, 0.7411, 0.1602, 0.741, 0.08333, 0.84, 0.08333, 0.84, 0.08333, 0.741, 0.08333, 0.8406, 0.1601, 0.7411, 0.1602, 0.7411, 0.1602, 0.8406, 0.1601, 0.7411, 0.1602, 0.741, 0.08333, 0.741, 0.08333, 0.7411, 0.1602, 0.7411, 0.1602, 0.741, 0.08333, 0.741, 0.08333, 0.7411, 0.1602, 0.8406, 0.1601, 0.7411, 0.1602, 0.7411, 0.1602, 0.8406, 0.1601, 0.741, 0.08333, 0.84, 0.08333, 0.84, 0.08333, 0.741, 0.08333, 0.84, 0.08333, 0.8406, 0.1601, 0.8406, 0.1601, 0.84, 0.08333, 0.6281, 0.1602, 0.6562, 0.1602, 0.6711, 0.1828, 0.6607, 0.1916, 0.6583, 0.07166, 0.6582, 0.08035, 0.6469, 0.08753, 0.6285, 0.08333, 0.7495, 0.1964, 0.8393, 0.1915, 0.8386, 0.209, 0.7527, 0.21, 0.9167, 0.08333, 0.8899, 0.08333, 0.8792, 0.06918, 0.8986, 0.06227, 0.7022, 0.1602, 0.6843, 0.08333, 0.741, 0.08333, 0.7411, 0.1602, 0.8386, 0.07381, 0.8591, 0.07399, 0.861, 0.08333, 0.84, 0.08333, 0.8393, 0.1915, 0.8822, 0.1815, 0.91, 0.1926, 0.8386, 0.209, 0.8986, 0.06227, 0.8792, 0.06918, 0.8379, 0.06899, 0.8367, 0.06109, 0.84, 0.08333, 0.741, 0.08333, 0.7453, 0.07694, 0.8386, 0.07381, 0.741, 0.08333, 0.6843, 0.08333, 0.6918, 0.07912, 0.7453, 0.07694, 0.7411, 0.1602, 0.8406, 0.1601, 0.8399, 0.1775, 0.747, 0.1855, 0.6612, 0.0778, 0.7494, 0.07078, 0.7494, 0.07078, 0.6612, 0.0778, 0.8756, 0.1599, 0.861, 0.08333, 0.861, 0.08333, 0.8756, 0.1599, 0.7022, 0.1602, 0.7036, 0.1783, 0.7036, 0.1783, 0.7022, 0.1602, 0.861, 0.08333, 0.8591, 0.07399, 0.8591, 0.07399, 0.861, 0.08333, 0.8393, 0.1915, 0.7495, 0.1964, 0.7495, 0.1964, 0.8393, 0.1915, 0.6562, 0.1602, 0.6248, 0.1288, 0.6248, 0.1288, 0.6562, 0.1602, 0.8399, 0.1775, 0.8714, 0.1723, 0.8714, 0.1723, 0.8399, 0.1775, 0.7453, 0.07694, 0.6918, 0.07912, 0.6918, 0.07912, 0.7453, 0.07694, 0.747, 0.1855, 0.8399, 0.1775, 0.8399, 0.1775, 0.747, 0.1855, 0.7495, 0.1964, 0.6711, 0.1828, 0.6711, 0.1828, 0.7495, 0.1964, 0.8379, 0.06899, 0.8792, 0.06918, 0.8792, 0.06918, 0.8379, 0.06899, 0.6843, 0.08333, 0.7022, 0.1602, 0.7022, 0.1602, 0.6843, 0.08333, 0.6607, 0.1916, 0.6711, 0.1828, 0.7495, 0.1964, 0.7527, 0.21, 0.8399, 0.1775, 0.8714, 0.1723, 0.8822, 0.1815, 0.8393, 0.1915, 0.8714, 0.1723, 0.8756, 0.1599, 0.8889, 0.1491, 0.8822, 0.1815, 0.7453, 0.07694, 0.6918, 0.07912, 0.6612, 0.0778, 0.7494, 0.07078, 0.6918, 0.07912, 0.6843, 0.08333, 0.6469, 0.08753, 0.6582, 0.08035, 0.6843, 0.08333, 0.7022, 0.1602, 0.6562, 0.1602, 0.6248, 0.1288, 0.7022, 0.1602, 0.7036, 0.1783, 0.6711, 0.1828, 0.6562, 0.1602, 0.7036, 0.1783, 0.747, 0.1855, 0.7495, 0.1964, 0.6711, 0.1828, 0.861, 0.08333, 0.8591, 0.07399, 0.8792, 0.06918, 0.8899, 0.08333, 0.8591, 0.07399, 0.8386, 0.07381, 0.8379, 0.06899, 0.8792, 0.06918, 0.747, 0.1855, 0.8399, 0.1775, 0.8393, 0.1915, 0.7495, 0.1964, 0.8756, 0.1599, 0.861, 0.08333, 0.8899, 0.08333, 0.9038, 0.1192, 0.8386, 0.07381, 0.7453, 0.07694, 0.7494, 0.07078, 0.8379, 0.06899, 0.8822, 0.1815, 0.8393, 0.1915, 0.8393, 0.1915, 0.8822, 0.1815, 0.8899, 0.08333, 0.9038, 0.1192, 0.9038, 0.1192, 0.8899, 0.08333, 0.6918, 0.07912, 0.6843, 0.08333, 0.6843, 0.08333, 0.6918, 0.07912, 0.8792, 0.06918, 0.8899, 0.08333, 0.8899, 0.08333, 0.8792, 0.06918, 0.8714, 0.1723, 0.8756, 0.1599, 0.8756, 0.1599, 0.8714, 0.1723, 0.6711, 0.1828, 0.6562, 0.1602, 0.6562, 0.1602, 0.6711, 0.1828, 0.8386, 0.07381, 0.7453, 0.07694, 0.7453, 0.07694, 0.8386, 0.07381, 0.8591, 0.07399, 0.8386, 0.07381, 0.8386, 0.07381, 0.8591, 0.07399, 0.7036, 0.1783, 0.747, 0.1855, 0.747, 0.1855, 0.7036, 0.1783, 0.7494, 0.07078, 0.8379, 0.06899, 0.8379, 0.06899, 0.7494, 0.07078, 0.6469, 0.08753, 0.6582, 0.08035, 0.6582, 0.08035, 0.6469, 0.08753, 0.8889, 0.1491, 0.8822, 0.1815, 0.8822, 0.1815, 0.8889, 0.1491, 0.986, 0.3562, 0.9961, 0.3388, 0.997, 0.3481, 0.9896, 0.3682, 0.986, 0.3562, 0.9808, 0.3392, 0.9948, 0.3257, 0.9961, 0.3388, 0.9995, 0.3564, 0.9993, 0.3395, 1.0, 0.375, 1.0, 0.4211, 0.8564, 0.3754, 0.9417, 0.3659, 0.9632, 0.4153, 0.8632, 0.4213, 0.9998, 0.3854, 0.9996, 0.3685, 1.0, 0.4539, 1.0, 0.5, 0.6254, 0.4546, 0.7484, 0.4544, 0.75, 0.5, 0.625, 0.5, 0.7484, 0.4544, 0.8681, 0.454, 0.875, 0.5, 0.75, 0.5, 0.8681, 0.454, 0.9785, 0.4505, 1.0, 0.5, 0.875, 0.5, 0.008913, 0.4567, 0.1318, 0.4562, 0.125, 0.5, 0.0, 0.5, 0.1318, 0.4562, 0.2547, 0.4556, 0.25, 0.5, 0.125, 0.5, 0.2547, 0.4556, 0.3779, 0.4552, 0.375, 0.5, 0.25, 0.5, 0.4397, 0.455, 0.5015, 0.4548, 0.5, 0.5, 0.4375, 0.5, 0.4397, 0.455, 0.3779, 0.4552, 0.3779, 0.4552, 0.4397, 0.455, 0.4463, 0.3183, 0.506, 0.3184, 0.5042, 0.3763, 0.4436, 0.3763, 0.9896, 0.3682, 0.9785, 0.4505, 0.9785, 0.4505, 0.9896, 0.3682, 0.2585, 0.4204, 0.3802, 0.4211, 0.3802, 0.4211, 0.2585, 0.4204, 0.6257, 0.4218, 0.7472, 0.4219, 0.7472, 0.4219, 0.6257, 0.4218, 0.9961, 0.3388, 0.9995, 0.3564, 0.9995, 0.3564, 0.9961, 0.3388, 0.1318, 0.4562, 0.008913, 0.4567, 0.008913, 0.4567, 0.1318, 0.4562, 0.9632, 0.4153, 0.986, 0.3562, 0.986, 0.3562, 0.9632, 0.4153, 0.3779, 0.4552, 0.2547, 0.4556, 0.2547, 0.4556, 0.3779, 0.4552, 0.7484, 0.4544, 0.6254, 0.4546, 0.6254, 0.4546, 0.7484, 0.4544, 0.997, 0.3481, 0.9896, 0.3682, 0.9896, 0.3682, 0.997, 0.3481, 0.8632, 0.4213, 0.9632, 0.4153, 0.9632, 0.4153, 0.8632, 0.4213, 0.02574, 0.375, 0.1442, 0.3756, 0.1375, 0.4195, 0.01683, 0.4183, 0.9961, 0.3388, 0.9995, 0.3564, 0.9996, 0.3685, 0.997, 0.3481, 0.9995, 0.3564, 1.0, 0.4211, 1.0, 0.4539, 0.9996, 0.3685, 0.9632, 0.4153, 0.986, 0.3562, 0.9896, 0.3682, 0.9785, 0.4505, 0.6254, 0.4546, 0.5015, 0.4548, 0.5027, 0.4215, 0.6257, 0.4218, 0.7484, 0.4544, 0.6254, 0.4546, 0.6257, 0.4218, 0.7472, 0.4219, 0.8681, 0.454, 0.7484, 0.4544, 0.7472, 0.4219, 0.8632, 0.4213, 0.9785, 0.4505, 0.8681, 0.454, 0.8632, 0.4213, 0.9632, 0.4153, 0.1318, 0.4562, 0.008913, 0.4567, 0.01683, 0.4183, 0.1375, 0.4195, 0.2547, 0.4556, 0.1318, 0.4562, 0.1375, 0.4195, 0.2585, 0.4204, 0.3779, 0.4552, 0.2547, 0.4556, 0.2585, 0.4204, 0.3802, 0.4211, 0.4397, 0.455, 0.3779, 0.4552, 0.3802, 0.4211, 0.4414, 0.4213, 0.01683, 0.4183, 0.1375, 0.4195, 0.1375, 0.4195, 0.01683, 0.4183, 0.9996, 0.3685, 0.997, 0.3481, 0.997, 0.3481, 0.9996, 0.3685, 0.8681, 0.454, 0.7484, 0.4544, 0.7484, 0.4544, 0.8681, 0.454, 0.4414, 0.4213, 0.5027, 0.4215, 0.5027, 0.4215, 0.4414, 0.4213, 0.6254, 0.4546, 0.5015, 0.4548, 0.5015, 0.4548, 0.6254, 0.4546, 0.9995, 0.3564, 1.0, 0.4211, 1.0, 0.4211, 0.9995, 0.3564, 0.7472, 0.4219, 0.8632, 0.4213, 0.8632, 0.4213, 0.7472, 0.4219, 0.2547, 0.4556, 0.1318, 0.4562, 0.1318, 0.4562, 0.2547, 0.4556, 0.9785, 0.4505, 0.8681, 0.454, 0.8681, 0.454, 0.9785, 0.4505, 0.986, 0.3562, 0.9961, 0.3388, 0.9961, 0.3388, 0.986, 0.3562, 0.5027, 0.4215, 0.6257, 0.4218, 0.6257, 0.4218, 0.5027, 0.4215, 0.1375, 0.4195, 0.2585, 0.4204, 0.2585, 0.4204, 0.1375, 0.4195, 1.0, 0.4539, 0.9996, 0.3685, 0.9996, 0.3685, 1.0, 0.4539, 0.9908, 0.01673, 0.9946, 0.01377, 0.9943, 0.02443, 0.9898, 0.03016, 0.7439, 0.3184, 0.8507, 0.3177, 0.8564, 0.3754, 0.7455, 0.3763, 0.9375, 0.0, 0.8991, 0.001302, 0.8564, 0.001302, 0.875, 0.0, 0.8507, 0.3177, 0.9327, 0.3114, 0.9417, 0.3659, 0.8564, 0.3754, 0.9951, 0.2451, 0.9943, 0.148, 0.9987, 0.1425, 0.9989, 0.2454, 0.9264, 0.273, 0.9716, 0.2633, 0.9716, 0.2633, 0.9264, 0.273, 0.1535, 0.3153, 0.2693, 0.3174, 0.2632, 0.3761, 0.1442, 0.3756, 0.9943, 0.148, 0.9941, 0.06727, 0.9987, 0.05816, 0.9987, 0.1425, 0.8991, 0.001302, 0.8843, 0.01042, 0.845, 0.01042, 0.8564, 0.001302, 0.9908, 0.01673, 0.9683, 0.01893, 0.9698, 0.0102, 0.9913, 0.008681, 0.03861, 0.3125, 0.1535, 0.3153, 0.1442, 0.3756, 0.02574, 0.375, 0.9943, 0.02443, 0.9941, 0.06727, 0.9896, 0.07639, 0.9898, 0.03016, 0.6267, 0.3184, 0.7439, 0.3184, 0.7455, 0.3763, 0.6261, 0.3763, 0.9683, 0.01893, 0.9216, 0.01874, 0.9236, 0.01042, 0.9698, 0.0102, 0.506, 0.3184, 0.6267, 0.3184, 0.6261, 0.3763, 0.5042, 0.3763, 0.9299, 0.2954, 0.8661, 0.2996, 0.8661, 0.2996, 0.9299, 0.2954, 0.9951, 0.2451, 0.9962, 0.2877, 0.9931, 0.2853, 0.9913, 0.2448, 0.2693, 0.3174, 0.3866, 0.3182, 0.3831, 0.3763, 0.2632, 0.3761, 0.9216, 0.01874, 0.8773, 0.01879, 0.8843, 0.01042, 0.9236, 0.01042, 0.8773, 0.01879, 0.8406, 0.03516, 0.845, 0.01042, 0.8843, 0.01042, 0.9989, 0.004991, 0.9946, 0.01377, 0.9908, 0.01673, 0.9913, 0.008681, 0.9993, 0.3395, 0.9962, 0.2877, 0.9951, 0.2451, 0.9989, 0.2454, 1.0, 0.0, 1.0, 0.0, 1.0, 0.0, 1.0, 0.0, 1.0, 0.0, 1.0, 0.125, 1.0, 0.125, 1.0, 0.0, 1.0, 0.25, 1.0, 0.125, 1.0, 0.125, 1.0, 0.25, 1.0, 0.125, 1.0, 0.25, 1.0, 0.25, 1.0, 0.125, 1.0, 0.375, 1.0, 0.25, 1.0, 0.25, 1.0, 0.375, 1.0, 0.0, 1.0, 0.0, 1.0, 0.0, 1.0, 0.0, 1.0, 0.4211, 1.0, 0.4211, 1.0, 0.4211, 1.0, 0.4211, 1.0, 0.25, 1.0, 0.375, 1.0, 0.375, 1.0, 0.25, 1.0, 0.0, 1.0, 0.0, 1.0, 0.0, 1.0, 0.0, 1.0, 0.4539, 1.0, 0.4539, 1.0, 0.4539, 1.0, 0.4539, 1.0, 0.5, 1.0, 0.4539, 1.0, 0.4539, 1.0, 0.5, 1.0, 0.375, 1.0, 0.5, 1.0, 0.5, 1.0, 0.375, 1.0, 0.0, 1.0, 0.0, 1.0, 0.0, 1.0, 0.0, 1.0, 0.0, 1.0, 0.0, 1.0, 0.0, 1.0, 0.0, 1.0, 0.0, 1.0, 0.0, 1.0, 0.0, 1.0, 0.0, 1.0, 0.4211, 1.0, 0.375, 1.0, 0.375, 1.0, 0.4211, 1.0, 0.0, 1.0, 0.0, 1.0, 0.0, 1.0, 0.0, 1.0, 0.0, 1.0, 0.0, 1.0, 0.0, 1.0, 0.0, 1.0, 0.125, 1.0, 0.0, 1.0, 0.0, 1.0, 0.125, 1.0, 0.4539, 1.0, 0.4211, 1.0, 0.4211, 1.0, 0.4539, 0.2852, 0.03618, 0.4068, 0.0411, 0.3973, 0.08247, 0.2886, 0.07639, 0.4073, 0.03775, 0.5288, 0.0117, 0.5355, 0.04216, 0.4714, 0.03996, 0.1711, 0.01205, 0.2797, 0.01863, 0.2833, 0.02697, 0.07211, 0.001954, 0.3902, 0.0102, 0.4468, 0.008236, 0.4893, 0.01038, 0.3946, 0.03091, 0.113, 0.007883, 0.2852, 0.03618, 0.2886, 0.07639, 0.187, 0.05816, 0.1628, 0.004991, 0.2149, 0.006701, 0.2797, 0.01863, 0.1711, 0.01205, 0.0, 0.0, 0.125, 0.0, 0.1442, 0.0006239, 0.02574, 0.0, 0.125, 0.0, 0.25, 0.0, 0.2632, 0.001085, 0.1442, 0.0006239, 0.25, 0.0, 0.375, 0.0, 0.3812, 0.000978, 0.2632, 0.001085, 0.375, 0.0, 0.4402, 0.0, 0.457, 0.001292, 0.3812, 0.000978, 0.05149, 0.0, 0.1628, 0.004991, 0.1711, 0.01205, 0.06316, 0.0, 0.02574, 0.0, 0.1442, 0.0006239, 0.1628, 0.004991, 0.05149, 0.0, 0.3466, 0.007069, 0.3902, 0.0102, 0.2797, 0.01863, 0.2149, 0.006701, 0.4402, 0.0, 0.457, 0.001292, 0.457, 0.001292, 0.4402, 0.0, 0.2632, 0.001085, 0.3812, 0.000978, 0.3466, 0.007069, 0.2149, 0.006701, 0.9264, 0.273, 0.8635, 0.2761, 0.845, 0.26, 0.9236, 0.2569, 0.9878, 0.2581, 0.9716, 0.2633, 0.9698, 0.2502, 0.9913, 0.2448, 0.9887, 0.275, 0.9878, 0.2581, 0.9913, 0.2448, 0.9931, 0.2853, 0.9716, 0.2633, 0.9264, 0.273, 0.9236, 0.2569, 0.9698, 0.2502, 0.8635, 0.2761, 0.8661, 0.2996, 0.8507, 0.3177, 0.845, 0.26, 0.8661, 0.2996, 0.9299, 0.2954, 0.9327, 0.3114, 0.8507, 0.3177, 0.9299, 0.2954, 0.9737, 0.2816, 0.9753, 0.2947, 0.9327, 0.3114, 0.9737, 0.2816, 0.9887, 0.275, 0.9931, 0.2853, 0.9753, 0.2947, 0.8635, 0.2761, 0.9264, 0.273, 0.9299, 0.2954, 0.8661, 0.2996, 0.9716, 0.2633, 0.9737, 0.2816, 0.9737, 0.2816, 0.9716, 0.2633, 0.9887, 0.275, 0.9737, 0.2816, 0.9716, 0.2633, 0.9878, 0.2581, 0.9737, 0.2816, 0.9299, 0.2954, 0.9299, 0.2954, 0.9737, 0.2816, 0.8661, 0.2996, 0.8635, 0.2761, 0.8635, 0.2761, 0.8661, 0.2996, 0.9878, 0.2581, 0.9887, 0.275, 0.9887, 0.275, 0.9878, 0.2581, 0.8635, 0.2761, 0.9264, 0.273, 0.9264, 0.273, 0.8635, 0.2761, 0.9887, 0.275, 0.9737, 0.2816, 0.9737, 0.2816, 0.9887, 0.275, 0.9887, 0.275, 0.9737, 0.2816, 0.9737, 0.2816, 0.9887, 0.275, 0.8635, 0.2761, 0.9264, 0.273, 0.9264, 0.273, 0.8635, 0.2761, 0.9878, 0.2581, 0.9887, 0.275, 0.9887, 0.275, 0.9878, 0.2581, 0.8661, 0.2996, 0.8635, 0.2761, 0.8635, 0.2761, 0.8661, 0.2996, 0.9737, 0.2816, 0.9299, 0.2954, 0.9299, 0.2954, 0.9737, 0.2816, 0.9299, 0.2954, 0.8661, 0.2996, 0.8661, 0.2996, 0.9299, 0.2954, 0.9264, 0.273, 0.9716, 0.2633, 0.9716, 0.2633, 0.9264, 0.273, 0.9716, 0.2633, 0.9878, 0.2581, 0.9878, 0.2581, 0.9716, 0.2633, 0.9737, 0.2816, 0.9644, 0.2846, 0.962, 0.2653, 0.9716, 0.2633, 0.9264, 0.273, 0.9716, 0.2633, 0.9491, 0.2681, 0.9264, 0.273, 0.9299, 0.2954, 0.9264, 0.273, 0.9264, 0.273, 0.9299, 0.2954, 0.9737, 0.2816, 0.9566, 0.287, 0.9644, 0.2846, 0.9737, 0.2816, 0.962, 0.2653, 0.9644, 0.2846, 0.9299, 0.2954, 0.9264, 0.273, 0.9264, 0.273, 0.9511, 0.2677, 0.962, 0.2653, 0.9264, 0.273, 0.9299, 0.2954, 0.9264, 0.273, 0.9264, 0.273, 0.9299, 0.2954, 0.9566, 0.287, 0.9551, 0.2875, 0.9299, 0.2954, 0.9299, 0.2954, 0.9511, 0.2677, 0.9716, 0.2633, 0.9716, 0.2633, 0.962, 0.2653, 0.9551, 0.2875, 0.9737, 0.2816, 0.9299, 0.2954, 0.9299, 0.2954, 0.9491, 0.2681, 0.9716, 0.2633, 0.9716, 0.2633, 0.9511, 0.2677, 0.9644, 0.2846, 0.9566, 0.287, 0.9299, 0.2954, 0.9299, 0.2954, 0.9299, 0.2954, 0.9264, 0.273, 0.9264, 0.273, 0.9299, 0.2954, 0.9264, 0.273, 0.9491, 0.2681, 0.9511, 0.2677, 0.9264, 0.273, 0.9737, 0.2816, 0.9551, 0.2875, 0.9566, 0.287, 0.9737, 0.2816, 0.9716, 0.2633, 0.9737, 0.2816, 0.9737, 0.2816, 0.9716, 0.2633, 0.6272, 0.01042, 0.5296, 0.01091, 0.5265, 0.001302, 0.6261, 0.001302, 0.4893, 0.01038, 0.4859, 0.003593, 0.4949, 0.003623, 0.498, 0.0105, 0.07311, 0.0, 0.07211, 0.001954, 0.1078, 0.005992, 0.07482, 0.0, 0.1765, 0.0166, 0.2833, 0.02697, 0.2833, 0.02697, 0.1765, 0.0166, 0.4893, 0.01038, 0.4847, 0.001298, 0.4859, 0.003593, 0.4893, 0.01038, 0.113, 0.007883, 0.1116, 0.007353, 0.1793, 0.02231, 0.1801, 0.02395, 0.5292, 0.01133, 0.4073, 0.03775, 0.4073, 0.03775, 0.5288, 0.0117, 0.6261, 0.001302, 0.5265, 0.001302, 0.5226, 0.0, 0.625, 0.0, 0.3946, 0.03091, 0.4893, 0.01038, 0.4978, 0.01067, 0.3973, 0.03239, 0.2833, 0.02697, 0.3946, 0.03091, 0.3972, 0.03311, 0.2837, 0.02898, 0.2848, 0.03417, 0.4042, 0.0389, 0.4068, 0.0411, 0.2852, 0.03618, 0.4068, 0.0411, 0.2852, 0.03618, 0.2852, 0.03618, 0.4068, 0.0411, 0.5265, 0.001302, 0.5292, 0.01133, 0.5296, 0.01091, 0.5273, 0.00373, 0.2852, 0.03618, 0.1801, 0.02395, 0.1801, 0.02395, 0.2852, 0.03618, 0.3946, 0.03091, 0.4893, 0.01038, 0.4893, 0.01038, 0.3946, 0.03091, 0.1793, 0.02233, 0.2848, 0.03417, 0.2852, 0.03618, 0.1801, 0.02395, 0.2833, 0.02697, 0.3946, 0.03091, 0.3946, 0.03091, 0.2833, 0.02697, 0.2833, 0.02697, 0.3946, 0.03091, 0.3946, 0.03091, 0.2833, 0.02697, 0.07904, 0.0, 0.1116, 0.007353, 0.113, 0.007883, 0.08075, 0.0, 0.3946, 0.03091, 0.4893, 0.01038, 0.4893, 0.01038, 0.3946, 0.03091, 0.2852, 0.03618, 0.113, 0.007883, 0.1801, 0.02395, 0.2852, 0.03618, 0.5265, 0.001302, 0.5296, 0.01091, 0.5292, 0.01133, 0.5265, 0.001302, 0.4068, 0.0411, 0.2852, 0.03618, 0.2852, 0.03618, 0.4068, 0.0411, 0.5288, 0.0117, 0.4073, 0.03775, 0.4073, 0.03775, 0.5292, 0.01133, 0.4893, 0.01038, 0.4847, 0.001298, 0.4847, 0.001298, 0.4893, 0.01038, 0.07211, 0.001954, 0.2833, 0.02697, 0.2833, 0.02697, 0.1765, 0.0166, 0.4847, 0.001298, 0.4799, 0.0, 0.489, 0.0, 0.4936, 0.001299, 0.5176, 0.001301, 0.5135, 0.0, 0.5226, 0.0, 0.5265, 0.001302, 0.1773, 0.01824, 0.1765, 0.0166, 0.1765, 0.0166, 0.1773, 0.01822, 0.4045, 0.03628, 0.5203, 0.01142, 0.5288, 0.0117, 0.4073, 0.03775, 0.5176, 0.001301, 0.5265, 0.001302, 0.5265, 0.001302, 0.5175, 0.001301, 0.1801, 0.02395, 0.1793, 0.02231, 0.1793, 0.02233, 0.1801, 0.02395, 0.1078, 0.005992, 0.07211, 0.001954, 0.1765, 0.0166, 0.1773, 0.01824, 0.4847, 0.001298, 0.4936, 0.001299, 0.4937, 0.001299, 0.4847, 0.001298, 0.1765, 0.0166, 0.2833, 0.02697, 0.2837, 0.02898, 0.1773, 0.01822, 0.5209, 0.0108, 0.5171, 0.002953, 0.5273, 0.00373, 0.5296, 0.01091, 0.5176, 0.001301, 0.5175, 0.001301, 0.4937, 0.001299, 0.4936, 0.001299, 0.1078, 0.005992, 0.1773, 0.01824, 0.1793, 0.02231, 0.1116, 0.007353, 0.1773, 0.01824, 0.1773, 0.01822, 0.1793, 0.02233, 0.1793, 0.02231, 0.5203, 0.01142, 0.4045, 0.03628, 0.3973, 0.03239, 0.4978, 0.01067, 0.4042, 0.0389, 0.2848, 0.03417, 0.2837, 0.02898, 0.3972, 0.03311, 0.2848, 0.03417, 0.1793, 0.02233, 0.1773, 0.01822, 0.2837, 0.02898, 0.1116, 0.007353, 0.07904, 0.0, 0.07482, 0.0, 0.1078, 0.005992, 0.5135, 0.0, 0.5176, 0.001301, 0.4936, 0.001299, 0.489, 0.0, 0.5175, 0.001301, 0.5171, 0.002953, 0.4949, 0.003623, 0.4937, 0.001299, 0.5171, 0.002953, 0.5209, 0.0108, 0.498, 0.0105, 0.4949, 0.003623, 0.5175, 0.001301, 0.5265, 0.001302, 0.5273, 0.00373, 0.5171, 0.002953, 0.457, 0.001292, 0.4402, 0.0, 0.46, 0.0, 0.4709, 0.001295, 0.3902, 0.0102, 0.457, 0.001292, 0.4709, 0.001295, 0.4468, 0.008236, 0.3802, 0.4211, 0.4414, 0.4213, 0.4414, 0.4213, 0.3802, 0.4211, 0.5015, 0.4548, 0.4397, 0.455, 0.4414, 0.4213, 0.5027, 0.4215, 0.3866, 0.3182, 0.4463, 0.3183, 0.4436, 0.3763, 0.3831, 0.3763, 0.5015, 0.4548, 0.4397, 0.455, 0.4397, 0.455, 0.5015, 0.4548, 0.3779, 0.4552, 0.4397, 0.455, 0.4375, 0.5, 0.375, 0.5, 0.375, 0.0, 0.3831, 0.0, 0.4436, 0.0, 0.4375, 0.0, 0.3831, 0.0, 0.3905, 0.0, 0.4488, 0.0, 0.4436, 0.0, 0.3905, 0.0, 0.3963, 0.0, 0.452, 0.0, 0.4488, 0.0, 0.3963, 0.0, 0.4007, 0.0, 0.4504, 0.0, 0.452, 0.0, 0.4007, 0.0, 0.3963, 0.125, 0.452, 0.125, 0.4504, 0.0, 0.3963, 0.125, 0.3905, 0.25, 0.4488, 0.25, 0.452, 0.125, 0.3905, 0.25, 0.3831, 0.375, 0.4436, 0.375, 0.4488, 0.25, 0.3831, 0.375, 0.375, 0.5, 0.4375, 0.5, 0.4436, 0.375, 0.4076, 0.04076, 0.4715, 0.04146, 0.4544, 0.0829, 0.3973, 0.08247, 0.3831, 0.3763, 0.4436, 0.3763, 0.4414, 0.4213, 0.3802, 0.4211, 0.3902, 0.2602, 0.449, 0.2603, 0.4463, 0.3183, 0.3866, 0.3182, 0.3954, 0.1595, 0.4529, 0.1598, 0.449, 0.2603, 0.3902, 0.2602, 0.3973, 0.08247, 0.4544, 0.0829, 0.4529, 0.1598, 0.3954, 0.1595])
me_plane.use_remesh_fix_poles = True
me_plane.use_remesh_preserve_attributes = False
me_plane.update()
me_plane_001 = bpy.data.meshes.new('Plane.001')
me_plane_001.from_pydata([(-0.7627, -1.268, -0.6299), (2.189, -1.439, -0.07256), (1.279, -2.5, -0.914), (2.171, -2.341, -0.7609), (-0.8994, -0.3266, -0.4524), (-0.8627, -0.6493, -0.4808), (-0.8138, -0.9642, -0.5374), (-0.5609, -1.31, -0.492), (-0.3561, -1.35, -0.3628), (-0.1452, -1.384, -0.2511), (1.025, -0.382, 0.2507), (0.01732, -0.3728, 0.1335), (2.164, -1.111, 0.07408), (2.151, -0.7552, 0.1829), (2.147, -0.382, 0.2507), (1.902, -1.439, -0.07256), (1.548, -2.497, -0.9115), (1.801, -2.479, -0.8945), (2.016, -2.432, -0.8483), (2.239, -2.189, -0.6165), (2.249, -1.985, -0.4394), (2.224, -1.733, -0.2503), (1.157, -2.005, -0.4588), (1.216, -2.257, -0.6821), (-0.6186, -0.9612, -0.3844), (-0.4067, -0.9927, -0.2397), (-0.1782, -1.064, -0.1218), (-0.6288, -0.7124, -0.3152), (-0.417, -0.7439, -0.1705), (-0.2024, -0.7213, -0.02965), (-0.6741, -0.3403, -0.2784), (-0.4473, -0.3531, -0.1155), (-0.2173, -0.3643, 0.02549), (0.2581, -0.3781, 0.2013), (0.5058, -0.3809, 0.236), (0.7612, -0.3819, 0.2489), (1.297, -0.382, 0.2507), (1.577, -0.382, 0.2507), (1.861, -0.382, 0.2507), (1.865, -0.7552, 0.1829), (1.878, -1.111, 0.07408), (1.94, -1.734, -0.2515), (1.977, -1.995, -0.4487), (1.704, -2.002, -0.4556), (1.429, -2.005, -0.4584), (2.003, -2.223, -0.6496), (1.752, -2.246, -0.672), (1.486, -2.255, -0.6808), (1.3, -0.5686, 0.2168), (0.02231, -0.5552, 0.1029), (1.147, -2.499, -0.9145), (1.084, -2.257, -0.6827), (-0.881, -0.4879, -0.4666), (1.76, -1.439, -0.07256), (1.723, -0.7552, 0.1829), (0.2615, -0.5629, 0.1688), (-0.6597, -0.5079, -0.2975), (1.027, -0.5686, 0.2168), (0.5084, -0.5669, 0.2026), (1.025, -2.005, -0.4594), (1.736, -1.111, 0.07408), (-0.4366, -0.5266, -0.1391), (1.411, -1.908, -0.3846), (0.7636, -0.5684, 0.215), (1.686, -1.902, -0.3794), (-0.2099, -0.5428, -0.002083), (1.14, -1.914, -0.3895), (1.579, -0.5686, 0.2168), (1.798, -1.735, -0.2519), (1.817, -1.896, -0.3745), (1.726, -0.5742, 0.2158), (0.9905, -1.914, -0.3898), (-0.5105, -1.028, -0.3264), (-0.6676, -0.8303, -0.3797), (-0.368, -0.8748, -0.1752), (-0.525, -0.6767, -0.2285), (-0.4289, -0.6119, -0.1514), (-0.3068, -0.7323, -0.09819), (-0.28, -0.8738, -0.1258), (-0.5079, -0.591, -0.2016), (-0.3197, -0.6285, -0.08719), (-0.5888, -1.141, -0.4399), (-0.7249, -0.9629, -0.4678), (-0.6833, -1.122, -0.5045), (-0.7482, -0.8152, -0.4415), (-0.4837, -1.158, -0.3715), (-0.5564, -0.9507, -0.2423), (-0.509, -0.9343, -0.2027), (-0.6281, -0.8601, -0.2667), (-0.6104, -0.8063, -0.2372), (-0.4913, -0.8805, -0.1732), (-0.5137, -0.8207, -0.1711), (-0.563, -0.79, -0.1976), (-0.6057, -0.9199, -0.2688), (-0.5027, -0.9422, -0.2006), (-0.5544, -0.9979, -0.2554), (-0.4792, -0.9719, -0.1926), (-0.6683, -0.8541, -0.2941), (-0.6402, -0.7687, -0.2473), (-0.4511, -0.8865, -0.1458), (-0.4866, -0.7915, -0.1424), (-0.565, -0.7427, -0.1844), (-0.6328, -0.9491, -0.2975), (-0.5459, -0.8645, -0.2389), (-0.5492, -0.7841, -0.2165), (-0.5426, -0.9448, -0.2613), (-0.6143, -0.8543, -0.2856), (-0.4775, -0.8746, -0.1922), (-0.4952, -0.9285, -0.2217), (-0.5966, -0.8004, -0.2561), (-0.4998, -0.8148, -0.1901), (-0.5919, -0.9141, -0.2877), (-0.556, -0.9606, -0.245), (-0.6365, -0.8589, -0.2724), (-0.6167, -0.7984, -0.2393), (-0.508, -0.8146, -0.1651), (-0.4829, -0.8817, -0.1675), (-0.5634, -0.7801, -0.1948), (-0.6114, -0.926, -0.2748), (-0.5549, -0.9867, -0.2523), (-0.6332, -0.7776, -0.2449), (-0.4606, -0.885, -0.1523), (-0.6264, -0.9422, -0.2907), (-0.4862, -0.963, -0.195), (-0.6588, -0.8556, -0.2876), (-0.493, -0.7984, -0.1492), (-0.5645, -0.7539, -0.1875), (-0.7395, -1.255, -0.6598), (2.189, -1.421, -0.1079), (1.279, -2.472, -0.9429), (2.171, -2.314, -0.7899), (-0.875, -0.321, -0.4836), (-0.8385, -0.6419, -0.5118), (-0.7902, -0.953, -0.5677), (-0.5384, -1.297, -0.5224), (-0.3352, -1.336, -0.394), (-0.1252, -1.37, -0.2827), (1.025, -0.3749, 0.2113), (0.03104, -0.3662, 0.09652), (2.164, -1.096, 0.03664), (2.151, -0.7457, 0.1441), (2.147, -0.3749, 0.2113), (1.548, -2.469, -0.9405), (1.801, -2.452, -0.9235), (2.016, -2.404, -0.8773), (2.239, -2.162, -0.6462), (2.25, -1.96, -0.4704), (2.224, -1.71, -0.2834), (-0.5892, -0.9421, -0.4038), (-0.3962, -0.9708, -0.2715), (-0.1582, -1.051, -0.154), (-0.5984, -0.7164, -0.3408), (-0.4054, -0.7451, -0.2088), (-0.1815, -0.7133, -0.06282), (-0.6503, -0.3346, -0.3101), (-0.4252, -0.3473, -0.1483), (-0.1986, -0.3581, -0.009296), (0.2662, -0.3712, 0.1627), (0.5095, -0.3738, 0.1969), (0.7623, -0.3748, 0.2095), (1.297, -0.3749, 0.2113), (1.577, -0.3749, 0.2113), (1.861, -0.3749, 0.2113), (1.3, -0.5615, 0.1775), (0.03602, -0.5486, 0.06592), (1.147, -2.472, -0.9434), (1.084, -2.229, -0.7121), (-0.8568, -0.4821, -0.4978), (1.76, -1.421, -0.1081), (1.723, -0.7458, 0.1441), (0.2696, -0.556, 0.1302), (1.027, -0.5615, 0.1775), (0.5122, -0.5599, 0.1634), (1.025, -1.979, -0.4904), (1.736, -1.097, 0.03659), (1.411, -1.884, -0.4164), (0.7647, -0.5613, 0.1757), (1.686, -1.878, -0.4112), (-0.1904, -0.5365, -0.03644), (1.14, -1.89, -0.4213), (1.579, -0.5615, 0.1775), (1.798, -1.712, -0.2851), (1.817, -1.871, -0.4064), (1.726, -0.567, 0.1765), (0.9906, -1.889, -0.4215), (-0.4906, -1.003, -0.3501), (-0.6337, -0.8233, -0.3998), (-0.3609, -0.864, -0.213), (-0.5036, -0.684, -0.2615), (-0.5371, -0.9658, -0.2739), (-0.4761, -0.9448, -0.223), (-0.6292, -0.8495, -0.3052), (-0.6065, -0.7803, -0.2673), (-0.4534, -0.8756, -0.1851), (-0.4822, -0.7988, -0.1824), (-0.5456, -0.7593, -0.2164), (-0.6005, -0.9263, -0.3079), (-0.4799, -0.9325, -0.232), (-0.5362, -0.9687, -0.2758), (-0.4733, -0.9471, -0.2234), (-0.6312, -0.8487, -0.3081), (-0.6078, -0.7774, -0.269), (-0.4499, -0.8757, -0.1843), (-0.4796, -0.7964, -0.1814), (-0.545, -0.7557, -0.2165), (-0.6016, -0.928, -0.3109), (-0.536, -0.7481, -0.228), (-0.5269, -0.9686, -0.2893), (-0.6253, -0.8444, -0.3228), (-0.4376, -0.8723, -0.1946), (-0.4619, -0.9462, -0.235), (-0.6011, -0.7705, -0.2823), (-0.4683, -0.7903, -0.1916), (-0.5946, -0.9264, -0.3257), (-0.5331, -0.9509, -0.2764), (-0.6137, -0.8492, -0.3038), (-0.5938, -0.7887, -0.2706), (-0.4851, -0.8049, -0.1964), (-0.46, -0.8721, -0.1988), (-0.5406, -0.7704, -0.2262), (-0.5885, -0.9164, -0.3062), (-0.532, -0.977, -0.2837), (-0.6103, -0.7679, -0.2762), (-0.4377, -0.8754, -0.1836), (-0.6035, -0.9325, -0.322), (-0.4634, -0.9533, -0.2264), (-0.6359, -0.8459, -0.319), (-0.4702, -0.7888, -0.1806), (-0.5416, -0.7443, -0.2189)], [], [(72, 25, 96, 95), (25, 26, 78, 74), (27, 75, 79, 56), (28, 77, 80, 76), (0, 7, 81, 83, 82, 6), (7, 8, 85, 81), (8, 9, 26, 25), (5, 27, 56, 52), (6, 82, 84, 5), (36, 48, 67, 37), (37, 67, 70, 38), (10, 57, 48, 36), (40, 15, 1, 12), (39, 40, 12, 13), (38, 39, 13, 14), (41, 68, 69, 42), (42, 43, 46, 45), (43, 44, 47, 46), (1, 15, 41, 21), (15, 53, 68, 41), (44, 22, 23, 47), (47, 23, 2, 16), (46, 47, 16, 17), (45, 46, 17, 18), (19, 45, 18, 3), (20, 42, 45, 19), (21, 41, 42, 20), (23, 51, 50, 2), (22, 59, 51, 23), (65, 49, 11, 32), (58, 63, 35, 34), (63, 57, 10, 35), (54, 60, 40, 39), (56, 61, 31, 30), (60, 53, 15, 40), (64, 62, 44, 43), (52, 56, 30, 4), (55, 58, 34, 33), (62, 66, 22, 44), (49, 55, 33, 11), (61, 65, 32, 31), (66, 71, 59, 22), (42, 69, 64, 43), (38, 70, 54, 39), (27, 73, 97, 98), (24, 72, 95, 102), (25, 74, 99, 96), (74, 78, 77, 28), (76, 79, 75, 28), (76, 80, 65, 61), (56, 79, 76, 61), (86, 87, 108, 105), (65, 80, 77, 29), (78, 26, 29, 77), (82, 83, 81, 24), (73, 84, 82, 24), (81, 85, 72, 24), (5, 84, 73, 27), (85, 8, 25, 72), (90, 91, 110, 107), (93, 86, 105, 111), (87, 90, 107, 108), (75, 27, 98, 101), (28, 75, 101, 100), (73, 24, 102, 97), (74, 28, 100, 99), (123, 119, 95, 96), (124, 120, 98, 97), (125, 121, 99, 100), (126, 125, 100, 101), (119, 122, 102, 95), (122, 124, 97, 102), (121, 123, 96, 99), (120, 126, 101, 98), (103, 107, 110, 104), (106, 103, 104, 109), (111, 105, 103, 106), (105, 108, 107, 103), (92, 89, 109, 104), (88, 93, 111, 106), (91, 92, 104, 110), (89, 88, 106, 109), (89, 92, 117, 114), (90, 87, 94, 116), (93, 88, 113, 118), (86, 93, 118, 112), (92, 91, 115, 117), (91, 90, 116, 115), (88, 89, 114, 113), (87, 86, 112, 94), (114, 117, 126, 120), (116, 94, 123, 121), (118, 113, 124, 122), (112, 118, 122, 119), (117, 115, 125, 126), (115, 116, 121, 125), (113, 114, 120, 124), (94, 112, 119, 123), (185, 198, 199, 149), (151, 201, 200, 186), (148, 205, 198, 185), (149, 199, 202, 187), (189, 207, 210, 190), (193, 209, 212, 194), (196, 213, 207, 189), (190, 210, 209, 193), (188, 204, 201, 151), (152, 203, 204, 188), (186, 200, 205, 148), (187, 202, 203, 152), (225, 199, 198, 221), (226, 200, 201, 222), (227, 203, 202, 223), (228, 204, 203, 227), (221, 198, 205, 224), (224, 205, 200, 226), (223, 202, 199, 225), (222, 201, 204, 228), (195, 206, 211, 192), (191, 208, 213, 196), (194, 212, 206, 195), (192, 211, 208, 191), (192, 216, 219, 195), (193, 218, 197, 190), (196, 220, 215, 191), (189, 214, 220, 196), (195, 219, 217, 194), (194, 217, 218, 193), (191, 215, 216, 192), (190, 197, 214, 189), (5, 52, 167, 132), (6, 5, 132, 133), (0, 6, 133, 127), (7, 0, 127, 134), (8, 7, 134, 135), (9, 8, 135, 136), (12, 1, 128, 139), (13, 12, 139, 140), (14, 13, 140, 141), (2, 50, 165, 129), (16, 2, 129, 142), (17, 16, 142, 143), (18, 17, 143, 144), (3, 18, 144, 130), (19, 3, 130, 145), (20, 19, 145, 146), (21, 20, 146, 147), (1, 21, 147, 128), (29, 26, 150, 153), (30, 31, 155, 154), (31, 32, 156, 155), (26, 9, 136, 150), (32, 11, 138, 156), (4, 30, 154, 131), (33, 34, 158, 157), (34, 35, 159, 158), (35, 10, 137, 159), (11, 33, 157, 138), (36, 37, 161, 160), (37, 38, 162, 161), (10, 36, 160, 137), (38, 14, 141, 162), (52, 4, 131, 167), (65, 29, 153, 178), (49, 65, 178, 164), (69, 68, 181, 182), (64, 69, 182, 177), (63, 58, 172, 176), (50, 51, 166, 165), (57, 63, 176, 171), (60, 54, 169, 174), (48, 57, 171, 163), (53, 60, 174, 168), (51, 59, 173, 166), (62, 64, 177, 175), (68, 53, 168, 181), (58, 55, 170, 172), (66, 62, 175, 179), (55, 49, 164, 170), (67, 48, 163, 180), (70, 67, 180, 183), (54, 70, 183, 169), (71, 66, 179, 184), (59, 71, 184, 173)])
_k = {(5, 52): 0.8, (5, 6): 0.8, (0, 6): 0.8, (0, 7): 0.8, (7, 8): 0.8, (8, 9): 0.8, (1, 12): 0.8, (12, 13): 0.8, (13, 14): 0.8, (2, 50): 0.8, (2, 16): 0.8, (16, 17): 0.8, (17, 18): 0.8, (3, 18): 0.8, (3, 19): 0.8, (19, 20): 0.8, (20, 21): 0.8, (1, 21): 0.8, (26, 29): 0.8, (30, 31): 0.8, (31, 32): 0.8, (9, 26): 0.8, (11, 32): 0.8, (4, 30): 0.8, (33, 34): 0.8, (34, 35): 0.8, (10, 35): 0.8, (11, 33): 0.8, (36, 37): 0.8, (37, 38): 0.8, (10, 36): 0.8, (14, 38): 0.8, (4, 52): 0.8, (29, 65): 0.8, (49, 65): 0.8, (68, 69): 0.8, (64, 69): 0.8, (58, 63): 0.8, (50, 51): 0.8, (57, 63): 0.8, (54, 60): 0.8, (48, 57): 0.8, (53, 60): 0.8, (51, 59): 0.8, (62, 64): 0.8, (53, 68): 0.8, (55, 58): 0.8, (62, 66): 0.8, (49, 55): 0.8, (48, 67): 0.8, (67, 70): 0.8, (54, 70): 0.8, (66, 71): 0.8, (59, 71): 0.8, (105, 108): 0.8, (106, 109): 0.8, (107, 110): 0.8, (104, 110): 0.8, (105, 111): 0.8, (106, 111): 0.8, (107, 108): 0.8, (104, 109): 0.8, (132, 167): 0.8, (132, 133): 0.8, (127, 133): 0.8, (127, 134): 0.8, (134, 135): 0.8, (135, 136): 0.8, (128, 139): 0.8, (139, 140): 0.8, (140, 141): 0.8, (129, 165): 0.8, (129, 142): 0.8, (142, 143): 0.8, (143, 144): 0.8, (130, 144): 0.8, (130, 145): 0.8, (145, 146): 0.8, (146, 147): 0.8, (128, 147): 0.8, (150, 153): 0.8, (154, 155): 0.8, (155, 156): 0.8, (136, 150): 0.8, (138, 156): 0.8, (131, 154): 0.8, (157, 158): 0.8, (158, 159): 0.8, (137, 159): 0.8, (138, 157): 0.8, (160, 161): 0.8, (161, 162): 0.8, (137, 160): 0.8, (141, 162): 0.8, (131, 167): 0.8, (153, 178): 0.8, (164, 178): 0.8, (181, 182): 0.8, (177, 182): 0.8, (172, 176): 0.8, (165, 166): 0.8, (171, 176): 0.8, (169, 174): 0.8, (163, 171): 0.8, (168, 174): 0.8, (166, 173): 0.8, (175, 177): 0.8, (168, 181): 0.8, (170, 172): 0.8, (175, 179): 0.8, (164, 170): 0.8, (163, 180): 0.8, (180, 183): 0.8, (169, 183): 0.8, (179, 184): 0.8, (173, 184): 0.8, (198, 199): 0.8, (200, 201): 0.8, (202, 203): 0.8, (203, 204): 0.8, (198, 205): 0.8, (200, 205): 0.8, (199, 202): 0.8, (201, 204): 0.8, (189, 190): 0.8, (191, 192): 0.8, (193, 194): 0.8, (194, 195): 0.8, (189, 196): 0.8, (191, 196): 0.8, (190, 193): 0.8, (192, 195): 0.8, (0, 127): 0.8, (4, 131): 0.8, (9, 136): 0.8, (14, 141): 0.8, (65, 178): 0.8, (69, 182): 0.8, (70, 183): 0.8, (71, 184): 0.8}
me_plane_001.attributes.new('crease_edge', 'FLOAT', 'EDGE').data.foreach_set('value', [_k.get((min(e.vertices), max(e.vertices)), 0.0) for e in me_plane_001.edges])
_uv = me_plane_001.uv_layers.new(name='UVMap')
_uv.uv.foreach_set('vector', [0.2319, 0.1494, 0.2847, 0.1552, 0.2847, 0.1552, 0.2319, 0.1494, 0.2847, 0.1552, 0.3954, 0.1595, 0.3433, 0.2116, 0.28, 0.2069, 0.1628, 0.255, 0.219, 0.2568, 0.2309, 0.2947, 0.1535, 0.3153, 0.2753, 0.2587, 0.3343, 0.2595, 0.3285, 0.2901, 0.2716, 0.2943, 0.103, 0.0, 0.187, 0.05816, 0.1831, 0.09958, 0.1395, 0.08435, 0.1235, 0.1335, 0.07723, 0.125, 0.187, 0.05816, 0.2886, 0.07639, 0.2353, 0.1086, 0.1831, 0.09958, 0.2886, 0.07639, 0.3973, 0.08247, 0.3954, 0.1595, 0.2847, 0.1552, 0.05149, 0.25, 0.1628, 0.255, 0.1535, 0.3153, 0.03861, 0.3125, 0.07723, 0.125, 0.1235, 0.1335, 0.1122, 0.1946, 0.05149, 0.25, 0.9808, 0.3392, 0.9753, 0.2947, 0.9931, 0.2853, 0.9948, 0.3257, 0.9948, 0.3257, 0.9931, 0.2853, 0.9962, 0.2877, 0.9993, 0.3395, 0.9417, 0.3659, 0.9327, 0.3114, 0.9753, 0.2947, 0.9808, 0.3392, 0.9987, 0.1425, 0.9987, 0.05816, 1.0, 0.0, 1.0, 0.125, 0.9989, 0.2454, 0.9987, 0.1425, 1.0, 0.125, 1.0, 0.25, 0.9993, 0.3395, 0.9989, 0.2454, 1.0, 0.25, 1.0, 0.375, 0.9987, 0.01869, 0.9943, 0.02443, 0.9946, 0.01377, 0.9989, 0.004991, 0.9989, 0.004991, 0.9913, 0.008681, 0.995, 0.001085, 0.9994, 0.0006239, 0.9913, 0.008681, 0.9698, 0.0102, 0.9813, 0.001275, 0.995, 0.001085, 1.0, 0.0, 0.9987, 0.05816, 0.9987, 0.01869, 1.0, 0.0, 0.9987, 0.05816, 0.9941, 0.06727, 0.9943, 0.02443, 0.9987, 0.01869, 0.9698, 0.0102, 0.9236, 0.01042, 0.9418, 0.001302, 0.9813, 0.001275, 0.9813, 0.001275, 0.9418, 0.001302, 1.0, 0.0, 1.0, 0.0, 0.995, 0.001085, 0.9813, 0.001275, 1.0, 0.0, 1.0, 0.0, 0.9994, 0.0006239, 0.995, 0.001085, 1.0, 0.0, 1.0, 0.0, 1.0, 0.0, 0.9994, 0.0006239, 1.0, 0.0, 1.0, 0.0, 1.0, 0.0, 0.9989, 0.004991, 0.9994, 0.0006239, 1.0, 0.0, 1.0, 0.0, 0.9987, 0.01869, 0.9989, 0.004991, 1.0, 0.0, 0.9418, 0.001302, 0.8991, 0.001302, 0.9375, 0.0, 1.0, 0.0, 0.9236, 0.01042, 0.8843, 0.01042, 0.8991, 0.001302, 0.9418, 0.001302, 0.3866, 0.3182, 0.506, 0.3184, 0.5042, 0.3763, 0.3831, 0.3763, 0.7439, 0.3184, 0.8507, 0.3177, 0.8564, 0.3754, 0.7455, 0.3763, 0.8507, 0.3177, 0.9327, 0.3114, 0.9417, 0.3659, 0.8564, 0.3754, 0.9951, 0.2451, 0.9943, 0.148, 0.9987, 0.1425, 0.9989, 0.2454, 0.1535, 0.3153, 0.2693, 0.3174, 0.2632, 0.3761, 0.1442, 0.3756, 0.9943, 0.148, 0.9941, 0.06727, 0.9987, 0.05816, 0.9987, 0.1425, 0.9908, 0.01673, 0.9683, 0.01893, 0.9698, 0.0102, 0.9913, 0.008681, 0.03861, 0.3125, 0.1535, 0.3153, 0.1442, 0.3756, 0.02574, 0.375, 0.6267, 0.3184, 0.7439, 0.3184, 0.7455, 0.3763, 0.6261, 0.3763, 0.9683, 0.01893, 0.9216, 0.01874, 0.9236, 0.01042, 0.9698, 0.0102, 0.506, 0.3184, 0.6267, 0.3184, 0.6261, 0.3763, 0.5042, 0.3763, 0.2693, 0.3174, 0.3866, 0.3182, 0.3831, 0.3763, 0.2632, 0.3761, 0.9216, 0.01874, 0.8773, 0.01879, 0.8843, 0.01042, 0.9236, 0.01042, 0.9989, 0.004991, 0.9946, 0.01377, 0.9908, 0.01673, 0.9913, 0.008681, 0.9993, 0.3395, 0.9962, 0.2877, 0.9951, 0.2451, 0.9989, 0.2454, 0.1628, 0.255, 0.1709, 0.1993, 0.1709, 0.1993, 0.1628, 0.255, 0.179, 0.1437, 0.2319, 0.1494, 0.2319, 0.1494, 0.179, 0.1437, 0.2847, 0.1552, 0.28, 0.2069, 0.28, 0.2069, 0.2847, 0.1552, 0.28, 0.2069, 0.3433, 0.2116, 0.3343, 0.2595, 0.2753, 0.2587, 0.2716, 0.2943, 0.2309, 0.2947, 0.219, 0.2568, 0.2753, 0.2587, 0.2716, 0.2943, 0.3285, 0.2901, 0.3866, 0.3182, 0.2693, 0.3174, 0.1535, 0.3153, 0.2309, 0.2947, 0.2716, 0.2943, 0.2693, 0.3174, 0.2295, 0.1693, 0.2582, 0.1765, 0.2582, 0.1765, 0.2295, 0.1693, 0.3866, 0.3182, 0.3285, 0.2901, 0.3343, 0.2595, 0.3902, 0.2602, 0.3433, 0.2116, 0.3954, 0.1595, 0.3902, 0.2602, 0.3343, 0.2595, 0.1235, 0.1335, 0.1395, 0.08435, 0.1831, 0.09958, 0.179, 0.1437, 0.1709, 0.1993, 0.1122, 0.1946, 0.1235, 0.1335, 0.179, 0.1437, 0.1831, 0.09958, 0.2353, 0.1086, 0.2319, 0.1494, 0.179, 0.1437, 0.05149, 0.25, 0.1122, 0.1946, 0.1709, 0.1993, 0.1628, 0.255, 0.2353, 0.1086, 0.2886, 0.07639, 0.2847, 0.1552, 0.2319, 0.1494, 0.2598, 0.2055, 0.2523, 0.2339, 0.2523, 0.2339, 0.2598, 0.2055, 0.1997, 0.171, 0.2295, 0.1693, 0.2295, 0.1693, 0.1997, 0.171, 0.2582, 0.1765, 0.2598, 0.2055, 0.2598, 0.2055, 0.2582, 0.1765, 0.219, 0.2568, 0.1628, 0.255, 0.1628, 0.255, 0.219, 0.2568, 0.2753, 0.2587, 0.219, 0.2568, 0.219, 0.2568, 0.2753, 0.2587, 0.1709, 0.1993, 0.179, 0.1437, 0.179, 0.1437, 0.1709, 0.1993, 0.28, 0.2069, 0.2753, 0.2587, 0.2753, 0.2587, 0.28, 0.2069, 0.2784, 0.1602, 0.2313, 0.1541, 0.2319, 0.1494, 0.2847, 0.1552, 0.1757, 0.1997, 0.1696, 0.2493, 0.1628, 0.255, 0.1709, 0.1993, 0.2699, 0.2528, 0.2752, 0.2066, 0.28, 0.2069, 0.2753, 0.2587, 0.2196, 0.2521, 0.2699, 0.2528, 0.2753, 0.2587, 0.219, 0.2568, 0.2313, 0.1541, 0.1839, 0.1502, 0.179, 0.1437, 0.2319, 0.1494, 0.1839, 0.1502, 0.1757, 0.1997, 0.1709, 0.1993, 0.179, 0.1437, 0.2752, 0.2066, 0.2784, 0.1602, 0.2847, 0.1552, 0.28, 0.2069, 0.1696, 0.2493, 0.2196, 0.2521, 0.219, 0.2568, 0.1628, 0.255, 0.2254, 0.2031, 0.2598, 0.2055, 0.2523, 0.2339, 0.2214, 0.237, 0.1911, 0.2007, 0.2254, 0.2031, 0.2214, 0.237, 0.1915, 0.2311, 0.1997, 0.171, 0.2295, 0.1693, 0.2254, 0.2031, 0.1911, 0.2007, 0.2295, 0.1693, 0.2582, 0.1765, 0.2598, 0.2055, 0.2254, 0.2031, 0.2214, 0.237, 0.1915, 0.2311, 0.1915, 0.2311, 0.2214, 0.237, 0.1911, 0.2007, 0.1997, 0.171, 0.1997, 0.171, 0.1911, 0.2007, 0.2523, 0.2339, 0.2214, 0.237, 0.2214, 0.237, 0.2523, 0.2339, 0.1915, 0.2311, 0.1911, 0.2007, 0.1911, 0.2007, 0.1915, 0.2311, 0.1915, 0.2311, 0.2214, 0.237, 0.2209, 0.2411, 0.1855, 0.2361, 0.2598, 0.2055, 0.2582, 0.1765, 0.2637, 0.1721, 0.264, 0.2058, 0.1997, 0.171, 0.1911, 0.2007, 0.1868, 0.2005, 0.1954, 0.1653, 0.2295, 0.1693, 0.1997, 0.171, 0.1954, 0.1653, 0.23, 0.1651, 0.2214, 0.237, 0.2523, 0.2339, 0.2572, 0.2391, 0.2209, 0.2411, 0.2523, 0.2339, 0.2598, 0.2055, 0.264, 0.2058, 0.2572, 0.2391, 0.1911, 0.2007, 0.1915, 0.2311, 0.1855, 0.2361, 0.1868, 0.2005, 0.2582, 0.1765, 0.2295, 0.1693, 0.23, 0.1651, 0.2637, 0.1721, 0.1855, 0.2361, 0.2209, 0.2411, 0.2196, 0.2521, 0.1696, 0.2493, 0.264, 0.2058, 0.2637, 0.1721, 0.2784, 0.1602, 0.2752, 0.2066, 0.1954, 0.1653, 0.1868, 0.2005, 0.1757, 0.1997, 0.1839, 0.1502, 0.23, 0.1651, 0.1954, 0.1653, 0.1839, 0.1502, 0.2313, 0.1541, 0.2209, 0.2411, 0.2572, 0.2391, 0.2699, 0.2528, 0.2196, 0.2521, 0.2572, 0.2391, 0.264, 0.2058, 0.2752, 0.2066, 0.2699, 0.2528, 0.1868, 0.2005, 0.1855, 0.2361, 0.1696, 0.2493, 0.1757, 0.1997, 0.2637, 0.1721, 0.23, 0.1651, 0.2313, 0.1541, 0.2784, 0.1602, 0.2319, 0.1494, 0.2319, 0.1494, 0.2847, 0.1552, 0.2847, 0.1552, 0.1628, 0.255, 0.1628, 0.255, 0.1709, 0.1993, 0.1709, 0.1993, 0.179, 0.1437, 0.179, 0.1437, 0.2319, 0.1494, 0.2319, 0.1494, 0.2847, 0.1552, 0.2847, 0.1552, 0.28, 0.2069, 0.28, 0.2069, 0.2295, 0.1693, 0.2295, 0.1693, 0.2582, 0.1765, 0.2582, 0.1765, 0.2598, 0.2055, 0.2598, 0.2055, 0.2523, 0.2339, 0.2523, 0.2339, 0.1997, 0.171, 0.1997, 0.171, 0.2295, 0.1693, 0.2295, 0.1693, 0.2582, 0.1765, 0.2582, 0.1765, 0.2598, 0.2055, 0.2598, 0.2055, 0.219, 0.2568, 0.219, 0.2568, 0.1628, 0.255, 0.1628, 0.255, 0.2753, 0.2587, 0.2753, 0.2587, 0.219, 0.2568, 0.219, 0.2568, 0.1709, 0.1993, 0.1709, 0.1993, 0.179, 0.1437, 0.179, 0.1437, 0.28, 0.2069, 0.28, 0.2069, 0.2753, 0.2587, 0.2753, 0.2587, 0.2784, 0.1602, 0.2847, 0.1552, 0.2319, 0.1494, 0.2313, 0.1541, 0.1757, 0.1997, 0.1709, 0.1993, 0.1628, 0.255, 0.1696, 0.2493, 0.2699, 0.2528, 0.2753, 0.2587, 0.28, 0.2069, 0.2752, 0.2066, 0.2196, 0.2521, 0.219, 0.2568, 0.2753, 0.2587, 0.2699, 0.2528, 0.2313, 0.1541, 0.2319, 0.1494, 0.179, 0.1437, 0.1839, 0.1502, 0.1839, 0.1502, 0.179, 0.1437, 0.1709, 0.1993, 0.1757, 0.1997, 0.2752, 0.2066, 0.28, 0.2069, 0.2847, 0.1552, 0.2784, 0.1602, 0.1696, 0.2493, 0.1628, 0.255, 0.219, 0.2568, 0.2196, 0.2521, 0.2214, 0.237, 0.2214, 0.237, 0.1915, 0.2311, 0.1915, 0.2311, 0.1911, 0.2007, 0.1911, 0.2007, 0.1997, 0.171, 0.1997, 0.171, 0.2523, 0.2339, 0.2523, 0.2339, 0.2214, 0.237, 0.2214, 0.237, 0.1915, 0.2311, 0.1915, 0.2311, 0.1911, 0.2007, 0.1911, 0.2007, 0.1915, 0.2311, 0.1855, 0.2361, 0.2209, 0.2411, 0.2214, 0.237, 0.2598, 0.2055, 0.264, 0.2058, 0.2637, 0.1721, 0.2582, 0.1765, 0.1997, 0.171, 0.1954, 0.1653, 0.1868, 0.2005, 0.1911, 0.2007, 0.2295, 0.1693, 0.23, 0.1651, 0.1954, 0.1653, 0.1997, 0.171, 0.2214, 0.237, 0.2209, 0.2411, 0.2572, 0.2391, 0.2523, 0.2339, 0.2523, 0.2339, 0.2572, 0.2391, 0.264, 0.2058, 0.2598, 0.2055, 0.1911, 0.2007, 0.1868, 0.2005, 0.1855, 0.2361, 0.1915, 0.2311, 0.2582, 0.1765, 0.2637, 0.1721, 0.23, 0.1651, 0.2295, 0.1693, 0.05149, 0.25, 0.03861, 0.3125, 0.03861, 0.3125, 0.05149, 0.25, 0.07723, 0.125, 0.05149, 0.25, 0.05149, 0.25, 0.07723, 0.125, 0.103, 0.0, 0.07723, 0.125, 0.07723, 0.125, 0.103, 0.0, 0.187, 0.05816, 0.103, 0.0, 0.103, 0.0, 0.187, 0.05816, 0.2886, 0.07639, 0.187, 0.05816, 0.187, 0.05816, 0.2886, 0.07639, 0.3973, 0.08247, 0.2886, 0.07639, 0.2886, 0.07639, 0.3973, 0.08247, 1.0, 0.125, 1.0, 0.0, 1.0, 0.0, 1.0, 0.125, 1.0, 0.25, 1.0, 0.125, 1.0, 0.125, 1.0, 0.25, 1.0, 0.375, 1.0, 0.25, 1.0, 0.25, 1.0, 0.375, 1.0, 0.0, 0.9375, 0.0, 0.9375, 0.0, 1.0, 0.0, 1.0, 0.0, 1.0, 0.0, 1.0, 0.0, 1.0, 0.0, 1.0, 0.0, 1.0, 0.0, 1.0, 0.0, 1.0, 0.0, 1.0, 0.0, 1.0, 0.0, 1.0, 0.0, 1.0, 0.0, 1.0, 0.0, 1.0, 0.0, 1.0, 0.0, 1.0, 0.0, 1.0, 0.0, 1.0, 0.0, 1.0, 0.0, 1.0, 0.0, 1.0, 0.0, 1.0, 0.0, 1.0, 0.0, 1.0, 0.0, 1.0, 0.0, 1.0, 0.0, 1.0, 0.0, 1.0, 0.0, 1.0, 0.0, 1.0, 0.0, 1.0, 0.0, 1.0, 0.0, 0.3902, 0.2602, 0.3954, 0.1595, 0.3954, 0.1595, 0.3902, 0.2602, 0.1442, 0.3756, 0.2632, 0.3761, 0.2632, 0.3761, 0.1442, 0.3756, 0.2632, 0.3761, 0.3831, 0.3763, 0.3831, 0.3763, 0.2632, 0.3761, 0.3954, 0.1595, 0.3973, 0.08247, 0.3973, 0.08247, 0.3954, 0.1595, 0.3831, 0.3763, 0.5042, 0.3763, 0.5042, 0.3763, 0.3831, 0.3763, 0.02574, 0.375, 0.1442, 0.3756, 0.1442, 0.3756, 0.02574, 0.375, 0.6261, 0.3763, 0.7455, 0.3763, 0.7455, 0.3763, 0.6261, 0.3763, 0.7455, 0.3763, 0.8564, 0.3754, 0.8564, 0.3754, 0.7455, 0.3763, 0.8564, 0.3754, 0.9417, 0.3659, 0.9417, 0.3659, 0.8564, 0.3754, 0.5042, 0.3763, 0.6261, 0.3763, 0.6261, 0.3763, 0.5042, 0.3763, 0.9808, 0.3392, 0.9948, 0.3257, 0.9948, 0.3257, 0.9808, 0.3392, 0.9948, 0.3257, 0.9993, 0.3395, 0.9993, 0.3395, 0.9948, 0.3257, 0.9417, 0.3659, 0.9808, 0.3392, 0.9808, 0.3392, 0.9417, 0.3659, 0.9993, 0.3395, 1.0, 0.375, 1.0, 0.375, 0.9993, 0.3395, 0.03861, 0.3125, 0.02574, 0.375, 0.02574, 0.375, 0.03861, 0.3125, 0.3866, 0.3182, 0.3902, 0.2602, 0.3902, 0.2602, 0.3866, 0.3182, 0.506, 0.3184, 0.3866, 0.3182, 0.3866, 0.3182, 0.506, 0.3184, 0.9946, 0.01377, 0.9943, 0.02443, 0.9943, 0.02443, 0.9946, 0.01377, 0.9908, 0.01673, 0.9946, 0.01377, 0.9946, 0.01377, 0.9908, 0.01673, 0.8507, 0.3177, 0.7439, 0.3184, 0.7439, 0.3184, 0.8507, 0.3177, 0.9375, 0.0, 0.8991, 0.001302, 0.8991, 0.001302, 0.9375, 0.0, 0.9327, 0.3114, 0.8507, 0.3177, 0.8507, 0.3177, 0.9327, 0.3114, 0.9943, 0.148, 0.9951, 0.2451, 0.9951, 0.2451, 0.9943, 0.148, 0.9753, 0.2947, 0.9327, 0.3114, 0.9327, 0.3114, 0.9753, 0.2947, 0.9941, 0.06727, 0.9943, 0.148, 0.9943, 0.148, 0.9941, 0.06727, 0.8991, 0.001302, 0.8843, 0.01042, 0.8843, 0.01042, 0.8991, 0.001302, 0.9683, 0.01893, 0.9908, 0.01673, 0.9908, 0.01673, 0.9683, 0.01893, 0.9943, 0.02443, 0.9941, 0.06727, 0.9941, 0.06727, 0.9943, 0.02443, 0.7439, 0.3184, 0.6267, 0.3184, 0.6267, 0.3184, 0.7439, 0.3184, 0.9216, 0.01874, 0.9683, 0.01893, 0.9683, 0.01893, 0.9216, 0.01874, 0.6267, 0.3184, 0.506, 0.3184, 0.506, 0.3184, 0.6267, 0.3184, 0.9931, 0.2853, 0.9753, 0.2947, 0.9753, 0.2947, 0.9931, 0.2853, 0.9962, 0.2877, 0.9931, 0.2853, 0.9931, 0.2853, 0.9962, 0.2877, 0.9951, 0.2451, 0.9962, 0.2877, 0.9962, 0.2877, 0.9951, 0.2451, 0.8773, 0.01879, 0.9216, 0.01874, 0.9216, 0.01874, 0.8773, 0.01879, 0.8843, 0.01042, 0.8773, 0.01879, 0.8773, 0.01879, 0.8843, 0.01042])
me_plane_001.use_remesh_fix_poles = True
me_plane_001.use_remesh_preserve_attributes = False
me_plane_001.update()

# ---- objects
ob_plane = bpy.data.objects.new('Plane', me_plane)
ob_plane_001 = bpy.data.objects.new('Plane.001', me_plane_001)

# ---- transforms, parenting, visibility, modifiers, constraints
ob_plane.location = (0.0, 0.0, 0.0)
ob_plane.scale = (10.0, 10.0, 10.0)
ob_plane.color = (0.1734, 0.1734, 0.1734, 1.0)
ob_plane.show_wire = True
_m = ob_plane.modifiers.new('Mirror', 'MIRROR')
_m.use_axis = (False, True, False)
_m.use_bisect_axis = (False, True, False)
_m.use_bisect_flip_axis = (False, True, False)
_m = ob_plane.modifiers.new('Subdivision', 'SUBSURF')
_m.levels = 2
_m = ob_plane.modifiers.new('WeightedNormal', 'WEIGHTED_NORMAL')
ob_plane_001.location = (0.0, 0.0, 0.0)
ob_plane_001.scale = (10.0, 10.0, 10.0)
ob_plane_001.color = (1.0, 0.006806, 0.04828, 1.0)
ob_plane_001.show_wire = True
_m = ob_plane_001.modifiers.new('Mirror', 'MIRROR')
_m.use_axis = (False, True, False)
_m.use_bisect_axis = (False, True, False)
_m.use_bisect_flip_axis = (False, True, False)
_m = ob_plane_001.modifiers.new('Subdivision', 'SUBSURF')
_m.levels = 2
_m = ob_plane_001.modifiers.new('WeightedNormal', 'WEIGHTED_NORMAL')

# ---- collection membership
col_collection.objects.link(ob_plane)
col_collection.objects.link(ob_plane_001)

# ---- scene / render settings (as saved in the file)
scene.frame_start = 1; scene.frame_end = 250; scene.frame_set(1)
scene.render.engine = 'BLENDER_EEVEE_NEXT'
scene.cycles.use_denoising = False
scene.cycles.samples = 128
scene.cycles.sampling_pattern = 'TABULATED_SOBOL'
scene.cycles.use_adaptive_sampling = False
scene.cycles.use_light_tree = False
scene.view_settings.view_transform = 'Filmic'
bpy.context.view_layer.update()

# ---- added for rendering (the .blend has no active camera and no usable light): camera, sun
cam_auto = bpy.data.cameras.new('AutoCamera')
cam_auto.lens = 50.0
cam_auto.sensor_width = 36.0
cam_auto.clip_end = 1016.13
ob_auto_camera = bpy.data.objects.new('AutoCamera', cam_auto)
scene.collection.objects.link(ob_auto_camera)
ob_auto_camera.location = (65.6954, -69.4795, 42.5536)
ob_auto_camera.rotation_euler = (1.09748, -7.21219e-08, 0.694738)
scene.camera = ob_auto_camera
light_auto_sun = bpy.data.lights.new('AutoSun', 'SUN')
light_auto_sun.energy = 3.0
light_auto_sun.angle = 0.0523599
ob_auto_sun = bpy.data.objects.new('AutoSun', light_auto_sun)
scene.collection.objects.link(ob_auto_sun)
ob_auto_sun.rotation_euler = (0.872665, 0.174533, 0.523599)
bpy.context.view_layer.update()
